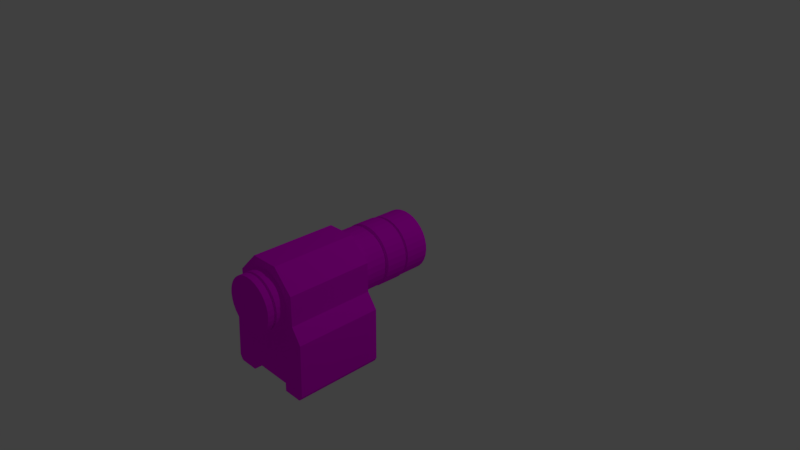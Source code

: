 # Source: laserPointer.blend  (saved by Blender 2.79.0; exported with 4.5.12 LTS)
import bpy
from mathutils import Matrix  # noqa: F401  (used for matrix-valued properties, if any)

bpy.ops.wm.read_factory_settings(use_empty=True)
scene = bpy.context.scene
scene.name = 'Scene'

# ---- collections
col_collection_1 = bpy.data.collections.new('Collection 1'); scene.collection.children.link(col_collection_1)

# ---- images (referenced by path relative to the original .blend; pixels are not part of the script)
import os
ASSET_DIR = os.environ.get("B2B_ASSET_DIR", "")  # directory of the original .blend (textures are referenced by path, not embedded)
HERE = os.path.dirname(os.path.abspath(__file__))  # packed textures are extracted next to this script under _unpacked/

def load_image(name, relpath, width, height, colorspace="sRGB"):
    """Load a texture the original file referenced (path relative to the .blend, or extracted next to this script)."""
    p = next((c for c in (os.path.join(HERE, relpath), os.path.join(ASSET_DIR, relpath)) if relpath and os.path.exists(c)), "")
    if p:
        img = bpy.data.images.load(p, check_existing=True)
        img.name = name
    else:  # same state as the original file: an image datablock whose file is absent (Cycles renders it pink)
        img = bpy.data.images.new(name, width, height)
        img.source = "FILE"
        img.filepath = "//" + (relpath or name)
    img.colorspace_settings.name = colorspace
    return img
img_laserpointertexture = load_image('laserPointerTexture', 'laserPointerTexture.png', 1024, 1024, 'sRGB')

# ---- materials (node trees are filled in below, after node groups)
mat_material_001 = bpy.data.materials.new('Material.001')
mat_material_001.alpha_threshold = 0.0
mat_material_001.roughness = 0.5

# ---- material node trees
mat_material_001.use_nodes = True; mat_material_001.node_tree.nodes.clear()
_N = mat_material_001.node_tree.nodes; _L = mat_material_001.node_tree.links
n0 = _N.new('ShaderNodeOutputMaterial'); n0.name = 'Material Output'; n0.location = (300, 300)
n1 = _N.new('ShaderNodeBsdfDiffuse'); n1.name = 'Diffuse BSDF'; n1.location = (10, 300)
n2 = _N.new('ShaderNodeTexImage'); n2.name = 'Image Texture'; n2.location = (-238, 326)
n2.width = 140
n2.image = img_laserpointertexture
_L.new(n1.outputs[0], n0.inputs[0])
_L.new(n2.outputs[0], n1.inputs[0])
n0.is_active_output = True

# ---- world
world_world = bpy.data.worlds.new('World'); scene.world = world_world
world_world.color = (0.05088, 0.05088, 0.05088)
world_world.use_sun_shadow = False
world_world.sun_shadow_jitter_overblur = 0.0
world_world.cycles.sampling_method = 'MANUAL'

# ---- cameras
cam_camera = bpy.data.cameras.new('Camera')
cam_camera.clip_end = 100.0
cam_camera.lens = 35.0
cam_camera.sensor_width = 32.0
cam_camera.sensor_height = 18.0
cam_camera.ortho_scale = 7.314
cam_camera.dof.focus_distance = 0.0

# ---- lights
light_lamp = bpy.data.lights.new('Lamp', 'POINT')
light_lamp.transmission_factor = 0.0
light_lamp.cutoff_distance = 30.0
light_lamp.energy = 100.0
light_lamp.shadow_buffer_clip_start = 1.001
light_lamp.shadow_soft_size = 0.1
light_lamp.shadow_maximum_resolution = 0.006
light_lamp.use_absolute_resolution = True

# ---- meshes
me_cylinder = bpy.data.meshes.new('Cylinder')
me_cylinder.from_pydata([(6.218e-08, 0.6929, 0.7589), (6.218e-08, 0.7171, 3.273), (0.1349, 0.6796, 0.7591), (0.1349, 0.7038, 3.273), (0.2646, 0.6403, 0.7598), (0.2646, 0.6644, 3.274), (0.3841, 0.5764, 0.7609), (0.3841, 0.6006, 3.275), (0.4889, 0.4905, 0.7624), (0.4889, 0.5146, 3.277), (0.5748, 0.3857, 0.7642), (0.5748, 0.4098, 3.278), (0.6387, 0.2662, 0.7663), (0.6387, 0.2903, 3.281), (0.6781, 0.1365, 0.7686), (0.6781, 0.1607, 3.283), (0.6914, 0.001661, 0.7709), (0.6914, 0.0258, 3.285), (0.6781, -0.1332, 0.7733), (0.6781, -0.1091, 3.288), (0.6387, -0.2629, 0.7756), (0.6387, -0.2387, 3.29), (0.5748, -0.3824, 0.7776), (0.5748, -0.3582, 3.292), (0.4889, -0.4871, 0.7795), (0.4889, -0.463, 3.294), (0.3841, -0.5731, 0.781), (0.3841, -0.549, 3.295), (0.2646, -0.637, 0.7821), (0.2646, -0.6128, 3.296), (0.1349, -0.6763, 0.7828), (0.1349, -0.6522, 3.297), (-1.631e-07, -0.6896, 0.783), (-1.631e-07, -0.6655, 3.297), (-0.1349, -0.6763, 0.7828), (-0.1349, -0.6522, 3.297), (-0.2646, -0.637, 0.7821), (-0.2646, -0.6128, 3.296), (-0.3841, -0.5731, 0.781), (-0.3841, -0.549, 3.295), (-0.4889, -0.4871, 0.7795), (-0.4889, -0.463, 3.294), (-0.5748, -0.3824, 0.7776), (-0.5748, -0.3582, 3.292), (-0.6387, -0.2629, 0.7756), (-0.6387, -0.2387, 3.29), (-0.6781, -0.1332, 0.7733), (-0.6781, -0.1091, 3.288), (-0.6914, 0.001661, 0.7709), (-0.6914, 0.0258, 3.285), (-0.6781, 0.1365, 0.7686), (-0.6781, 0.1607, 3.283), (-0.6387, 0.2662, 0.7663), (-0.6387, 0.2903, 3.281), (-0.5748, 0.3857, 0.7642), (-0.5748, 0.4098, 3.278), (-0.4889, 0.4905, 0.7624), (-0.4889, 0.5146, 3.277), (-0.3841, 0.5764, 0.7609), (-0.3841, 0.6006, 3.275), (-0.2646, 0.6403, 0.7598), (-0.2646, 0.6644, 3.274), (-0.1349, 0.6796, 0.7591), (-0.1349, 0.7038, 3.273), (5.404e-08, 0.7784, 0.7574), (0.1515, 0.7634, 0.7576), (0.2973, 0.7192, 0.7584), (0.4316, 0.6475, 0.7597), (0.5493, 0.5509, 0.7613), (0.6459, 0.4332, 0.7634), (0.7177, 0.2989, 0.7657), (0.7619, 0.1532, 0.7683), (0.7768, 0.001661, 0.7709), (0.7619, -0.1499, 0.7736), (0.7177, -0.2956, 0.7761), (0.6459, -0.4298, 0.7785), (0.5493, -0.5475, 0.7805), (0.4316, -0.6441, 0.7822), (0.2973, -0.7159, 0.7835), (0.1515, -0.7601, 0.7842), (-1.991e-07, -0.775, 0.7845), (-0.1515, -0.7601, 0.7842), (-0.2973, -0.7159, 0.7835), (-0.4316, -0.6441, 0.7822), (-0.5493, -0.5475, 0.7805), (-0.6459, -0.4298, 0.7785), (-0.7177, -0.2956, 0.7761), (-0.7619, -0.1499, 0.7736), (-0.7768, 0.001661, 0.7709), (-0.7619, 0.1532, 0.7683), (-0.7177, 0.2989, 0.7657), (-0.6459, 0.4332, 0.7634), (-0.5493, 0.5509, 0.7613), (-0.4316, 0.6475, 0.7597), (-0.2973, 0.7192, 0.7584), (-0.1515, 0.7634, 0.7576), (5.404e-08, 0.7784, 0.181), (0.1515, 0.7634, 0.1812), (0.2973, 0.7192, 0.182), (0.4316, 0.6475, 0.1833), (0.5493, 0.5509, 0.185), (0.6459, 0.4332, 0.187), (0.7177, 0.2989, 0.1894), (0.7619, 0.1532, 0.1919), (0.7768, 0.001661, 0.1946), (0.7619, -0.1499, 0.1972), (0.7177, -0.2956, 0.1997), (0.6459, -0.4298, 0.2021), (0.5493, -0.5475, 0.2041), (0.4316, -0.6441, 0.2058), (0.2973, -0.7159, 0.2071), (0.1515, -0.7601, 0.2079), (-1.991e-07, -0.775, 0.2081), (-0.1515, -0.7601, 0.2079), (-0.2973, -0.7159, 0.2071), (-0.4316, -0.6441, 0.2058), (-0.5493, -0.5475, 0.2041), (-0.6459, -0.4298, 0.2021), (-0.7177, -0.2956, 0.1997), (-0.7619, -0.1499, 0.1972), (-0.7768, 0.001661, 0.1946), (-0.7619, 0.1532, 0.1919), (-0.7177, 0.2989, 0.1894), (-0.6459, 0.4332, 0.187), (-0.5493, 0.5509, 0.185), (-0.4316, 0.6475, 0.1833), (-0.2973, 0.7192, 0.182), (-0.1515, 0.7634, 0.1812), (6.156e-08, 0.6984, 0.1824), (0.136, 0.685, 0.1826), (0.2667, 0.6454, 0.1833), (0.3872, 0.581, 0.1844), (0.4928, 0.4943, 0.1859), (0.5794, 0.3888, 0.1878), (0.6438, 0.2683, 0.1899), (0.6835, 0.1376, 0.1922), (0.6969, 0.001661, 0.1946), (0.6835, -0.1343, 0.1969), (0.6438, -0.265, 0.1992), (0.5794, -0.3854, 0.2013), (0.4928, -0.491, 0.2032), (0.3872, -0.5777, 0.2047), (0.2667, -0.6421, 0.2058), (0.136, -0.6817, 0.2065), (-1.655e-07, -0.6951, 0.2067), (-0.136, -0.6817, 0.2065), (-0.2667, -0.6421, 0.2058), (-0.3872, -0.5777, 0.2047), (-0.4928, -0.491, 0.2032), (-0.5794, -0.3854, 0.2013), (-0.6438, -0.265, 0.1992), (-0.6835, -0.1343, 0.1969), (-0.6969, 0.001661, 0.1946), (-0.6835, 0.1376, 0.1922), (-0.6438, 0.2683, 0.1899), (-0.5794, 0.3888, 0.1878), (-0.4928, 0.4943, 0.1859), (-0.3872, 0.581, 0.1844), (-0.2667, 0.6454, 0.1833), (-0.1359, 0.685, 0.1826), (6.156e-08, 0.6984, 0.08417), (0.136, 0.685, 0.08441), (0.2667, 0.6454, 0.0851), (0.3872, 0.581, 0.08622), (0.4928, 0.4943, 0.08774), (0.5794, 0.3888, 0.08958), (0.6438, 0.2683, 0.09168), (0.6835, 0.1376, 0.09397), (0.6969, 0.001661, 0.09634), (0.6835, -0.1343, 0.09871), (0.6438, -0.265, 0.101), (0.5794, -0.3854, 0.1031), (0.4928, -0.491, 0.1049), (0.3872, -0.5777, 0.1065), (0.2667, -0.6421, 0.1076), (0.136, -0.6817, 0.1083), (-1.655e-07, -0.6951, 0.1085), (-0.136, -0.6817, 0.1083), (-0.2667, -0.6421, 0.1076), (-0.3872, -0.5777, 0.1065), (-0.4928, -0.491, 0.1049), (-0.5794, -0.3854, 0.1031), (-0.6438, -0.265, 0.101), (-0.6835, -0.1343, 0.09871), (-0.6969, 0.001661, 0.09634), (-0.6835, 0.1376, 0.09397), (-0.6438, 0.2683, 0.09168), (-0.5794, 0.3888, 0.08958), (-0.4928, 0.4943, 0.08774), (-0.3872, 0.581, 0.08622), (-0.2667, 0.6454, 0.0851), (-0.1359, 0.685, 0.08441), (5.613e-08, 0.7909, 0.08256), (0.154, 0.7757, 0.08282), (0.3021, 0.7308, 0.08361), (0.4385, 0.6579, 0.08488), (0.5582, 0.5597, 0.08659), (0.6563, 0.4401, 0.08868), (0.7293, 0.3037, 0.09107), (0.7742, 0.1556, 0.09365), (0.7894, 0.001661, 0.09634), (0.7742, -0.1523, 0.09903), (0.7293, -0.3004, 0.1016), (0.6563, -0.4368, 0.104), (0.5582, -0.5564, 0.1061), (0.4385, -0.6546, 0.1078), (0.3021, -0.7275, 0.1091), (0.154, -0.7724, 0.1099), (-2.011e-07, -0.7876, 0.1101), (-0.154, -0.7724, 0.1099), (-0.3021, -0.7275, 0.1091), (-0.4385, -0.6546, 0.1078), (-0.5582, -0.5564, 0.1061), (-0.6563, -0.4368, 0.104), (-0.7293, -0.3004, 0.1016), (-0.7742, -0.1523, 0.09903), (-0.7894, 0.001661, 0.09634), (-0.7742, 0.1556, 0.09365), (-0.7293, 0.3037, 0.09107), (-0.6563, 0.4401, 0.08868), (-0.5582, 0.5597, 0.08659), (-0.4385, 0.6579, 0.08488), (-0.3021, 0.7308, 0.08361), (-0.154, 0.7757, 0.08282), (5.62e-08, 0.7841, -0.4855), (0.154, 0.769, -0.4852), (0.3021, 0.7241, -0.4845), (0.4385, 0.6511, -0.4832), (0.5582, 0.553, -0.4815), (0.6563, 0.4334, -0.4794), (0.7293, 0.2969, -0.477), (0.7742, 0.1489, -0.4744), (0.7894, -0.005105, -0.4717), (0.7742, -0.1591, -0.469), (0.7293, -0.3071, -0.4665), (0.6563, -0.4436, -0.4641), (0.5582, -0.5632, -0.462), (0.4385, -0.6613, -0.4603), (0.3021, -0.7343, -0.459), (0.154, -0.7792, -0.4582), (-2.01e-07, -0.7943, -0.4579), (-0.154, -0.7792, -0.4582), (-0.3021, -0.7343, -0.459), (-0.4385, -0.6613, -0.4603), (-0.5582, -0.5632, -0.462), (-0.6563, -0.4436, -0.4641), (-0.7293, -0.3071, -0.4665), (-0.7742, -0.1591, -0.469), (-0.7894, -0.005105, -0.4717), (-0.7742, 0.1489, -0.4744), (-0.7293, 0.2969, -0.477), (-0.6563, 0.4334, -0.4794), (-0.5582, 0.553, -0.4815), (-0.4385, 0.6511, -0.4832), (-0.3021, 0.7241, -0.4845), (-0.154, 0.769, -0.4852), (6.171e-08, 0.676, -0.4836), (0.1329, 0.6629, -0.4834), (0.2607, 0.6241, -0.4827), (0.3784, 0.5612, -0.4816), (0.4817, 0.4765, -0.4801), (0.5664, 0.3733, -0.4783), (0.6293, 0.2555, -0.4763), (0.6681, 0.1278, -0.4741), (0.6812, -0.005105, -0.4717), (0.6681, -0.138, -0.4694), (0.6293, -0.2657, -0.4672), (0.5664, -0.3835, -0.4651), (0.4817, -0.4867, -0.4633), (0.3784, -0.5714, -0.4618), (0.2607, -0.6343, -0.4607), (0.1329, -0.6731, -0.4601), (-1.602e-07, -0.6862, -0.4598), (-0.1329, -0.6731, -0.4601), (-0.2607, -0.6343, -0.4607), (-0.3784, -0.5714, -0.4618), (-0.4817, -0.4867, -0.4633), (-0.5664, -0.3835, -0.4651), (-0.6293, -0.2657, -0.4672), (-0.6681, -0.138, -0.4694), (-0.6812, -0.005105, -0.4717), (-0.6681, 0.1278, -0.4741), (-0.6293, 0.2555, -0.4763), (-0.5664, 0.3733, -0.4783), (-0.4817, 0.4765, -0.4801), (-0.3784, 0.5612, -0.4816), (-0.2607, 0.6241, -0.4827), (-0.1329, 0.6629, -0.4834), (6.171e-08, 0.676, -0.5662), (0.1329, 0.6629, -0.566), (0.2607, 0.6241, -0.5653), (0.3784, 0.5612, -0.5642), (0.4817, 0.4765, -0.5627), (0.5664, 0.3733, -0.5609), (0.6293, 0.2555, -0.5588), (0.6681, 0.1278, -0.5566), (0.6812, -0.005105, -0.5543), (0.6681, -0.138, -0.552), (0.6293, -0.2657, -0.5497), (0.5664, -0.3835, -0.5477), (0.4817, -0.4867, -0.5459), (0.3784, -0.5714, -0.5444), (0.2607, -0.6343, -0.5433), (0.1329, -0.6731, -0.5426), (-1.602e-07, -0.6862, -0.5424), (-0.1329, -0.6731, -0.5426), (-0.2607, -0.6343, -0.5433), (-0.3784, -0.5714, -0.5444), (-0.4817, -0.4867, -0.5459), (-0.5664, -0.3835, -0.5477), (-0.6293, -0.2657, -0.5497), (-0.6681, -0.138, -0.552), (-0.6812, -0.005105, -0.5543), (-0.6681, 0.1278, -0.5566), (-0.6293, 0.2555, -0.5588), (-0.5664, 0.3733, -0.5609), (-0.4817, 0.4765, -0.5627), (-0.3784, 0.5612, -0.5642), (-0.2607, 0.6241, -0.5653), (-0.1329, 0.6629, -0.566), (5.852e-08, 0.7683, -0.5678), (0.1509, 0.7534, -0.5675), (0.296, 0.7094, -0.5668), (0.4297, 0.638, -0.5655), (0.547, 0.5418, -0.5638), (0.6432, 0.4246, -0.5618), (0.7146, 0.2909, -0.5595), (0.7587, 0.1458, -0.5569), (0.7735, -0.005105, -0.5543), (0.7587, -0.156, -0.5517), (0.7146, -0.3011, -0.5491), (0.6432, -0.4348, -0.5468), (0.547, -0.552, -0.5447), (0.4297, -0.6482, -0.5431), (0.296, -0.7196, -0.5418), (0.1509, -0.7636, -0.541), (-1.935e-07, -0.7785, -0.5408), (-0.1509, -0.7636, -0.541), (-0.296, -0.7196, -0.5418), (-0.4297, -0.6482, -0.5431), (-0.547, -0.552, -0.5447), (-0.6432, -0.4348, -0.5468), (-0.7146, -0.3011, -0.5491), (-0.7587, -0.156, -0.5517), (-0.7735, -0.005105, -0.5543), (-0.7587, 0.1458, -0.5569), (-0.7146, 0.2909, -0.5595), (-0.6432, 0.4246, -0.5618), (-0.547, 0.5418, -0.5638), (-0.4297, 0.638, -0.5655), (-0.296, 0.7094, -0.5668), (-0.1509, 0.7534, -0.5675), (5.852e-08, 0.7683, -1.195), (0.1509, 0.7534, -1.195), (0.296, 0.7094, -1.194), (0.4297, 0.638, -1.192), (0.547, 0.5418, -1.191), (0.6432, 0.4246, -1.189), (0.7146, 0.2909, -1.186), (0.7587, 0.1458, -1.184), (0.7735, -0.005105, -1.181), (0.7587, -0.156, -1.179), (0.7146, -0.3011, -1.176), (0.6432, -0.4348, -1.174), (0.547, -0.552, -1.172), (0.4297, -0.6482, -1.17), (0.296, -0.7196, -1.169), (0.1509, -0.7636, -1.168), (-1.935e-07, -0.7785, -1.168), (-0.1509, -0.7636, -1.168), (-0.296, -0.7196, -1.169), (-0.4297, -0.6482, -1.17), (-0.547, -0.552, -1.172), (-0.6432, -0.4348, -1.174), (-0.7146, -0.3011, -1.176), (-0.7587, -0.156, -1.179), (-0.7735, -0.005105, -1.181), (-0.7587, 0.1458, -1.184), (-0.7146, 0.2909, -1.186), (-0.6432, 0.4246, -1.189), (-0.547, 0.5418, -1.191), (-0.4297, 0.638, -1.192), (-0.296, 0.7094, -1.194), (-0.1509, 0.7534, -1.195), (1.135e-07, 0.1524, -1.184), (0.03073, 0.1494, -1.184), (0.06028, 0.1404, -1.184), (0.08751, 0.1258, -1.184), (0.1114, 0.1063, -1.183), (0.131, 0.08239, -1.183), (0.1455, 0.05516, -1.182), (0.1545, 0.02562, -1.182), (0.1575, -0.005105, -1.181), (0.1545, -0.03583, -1.181), (0.1455, -0.06537, -1.18), (0.131, -0.0926, -1.18), (0.1114, -0.1165, -1.179), (0.08751, -0.136, -1.179), (0.06028, -0.1506, -1.179), (0.03073, -0.1596, -1.179), (6.22e-08, -0.1626, -1.179), (-0.03073, -0.1596, -1.179), (-0.06028, -0.1506, -1.179), (-0.08751, -0.136, -1.179), (-0.1114, -0.1165, -1.179), (-0.131, -0.0926, -1.18), (-0.1455, -0.06537, -1.18), (-0.1545, -0.03583, -1.181), (-0.1575, -0.005105, -1.181), (-0.1545, 0.02562, -1.182), (-0.1455, 0.05516, -1.182), (-0.131, 0.08239, -1.183), (-0.1114, 0.1063, -1.183), (-0.08751, 0.1258, -1.184), (-0.06027, 0.1404, -1.184), (-0.03073, 0.1494, -1.184), (1.135e-07, 0.1524, -0.997), (0.03073, 0.1494, -0.9969), (0.06028, 0.1404, -0.9968), (0.08751, 0.1258, -0.9965), (0.1114, 0.1063, -0.9962), (0.131, 0.08239, -0.9958), (0.1455, 0.05516, -0.9953), (0.1545, 0.02562, -0.9948), (0.1575, -0.005105, -0.9942), (0.1545, -0.03583, -0.9937), (0.1455, -0.06537, -0.9932), (0.131, -0.0926, -0.9927), (0.1114, -0.1165, -0.9923), (0.08751, -0.136, -0.9919), (0.06028, -0.1506, -0.9917), (0.03073, -0.1596, -0.9915), (6.22e-08, -0.1626, -0.9915), (-0.03073, -0.1596, -0.9915), (-0.06028, -0.1506, -0.9917), (-0.08751, -0.136, -0.9919), (-0.1114, -0.1165, -0.9923), (-0.131, -0.0926, -0.9927), (-0.1455, -0.06537, -0.9932), (-0.1545, -0.03583, -0.9937), (-0.1575, -0.005105, -0.9942), (-0.1545, 0.02562, -0.9948), (-0.1455, 0.05516, -0.9953), (-0.131, 0.08239, -0.9958), (-0.1114, 0.1063, -0.9962), (-0.08751, 0.1258, -0.9965), (-0.06027, 0.1404, -0.9968), (-0.03073, 0.1494, -0.9969), (-1.177, -2.055, 0.8869), (-1.123, -2.152, 0.889), (-0.5932, -2.187, 0.8898), (-1.07, -2.188, 0.8898), (-1.156, -0.7191, 0.8578), (-0.8801, -0.3574, 0.8501), (0.8864, 0.4242, 0.8431), (0.8989, -0.3267, 0.8457), (0.6054, -1.943, 0.8845), (-0.8926, 0.3935, 0.8475), (-0.3803, 0.9334, 0.8443), (0.3566, 0.9461, 0.8425), (1.194, -2.022, 0.8862), (1.139, -2.119, 0.8883), (0.609, -2.154, 0.8891), (1.087, -2.155, 0.8891), (1.173, -0.6861, 0.8571), (-0.5932, -1.943, 0.8845), (-1.177, -2.055, 3.127), (-1.123, -2.151, 3.131), (-0.5932, -2.187, 3.132), (-1.07, -2.188, 3.132), (-1.156, -0.7194, 3.075), (-0.8801, -0.3579, 3.061), (0.8864, 0.4235, 3.041), (0.8989, -0.3273, 3.056), (0.6054, -1.942, 3.123), (-0.8926, 0.3928, 3.046), (-0.3803, 0.9326, 3.033), (0.3566, 0.9453, 3.031), (1.194, -2.022, 3.126), (1.139, -2.118, 3.13), (0.609, -2.154, 3.131), (1.087, -2.155, 3.131), (1.173, -0.6864, 3.074), (-0.5932, -1.942, 3.123), (7.045e-08, 0.6303, 3.275), (0.118, 0.6187, 3.275), (0.2314, 0.5843, 3.275), (0.3359, 0.5285, 3.276), (0.4275, 0.4533, 3.278), (0.5027, 0.3617, 3.279), (0.5586, 0.2571, 3.281), (0.593, 0.1437, 3.283), (0.6046, 0.0258, 3.285), (0.593, -0.09214, 3.287), (0.5586, -0.2055, 3.289), (0.5027, -0.3101, 3.291), (0.4275, -0.4017, 3.293), (0.3359, -0.4768, 3.294), (0.2314, -0.5327, 3.295), (0.118, -0.5671, 3.296), (-1.266e-07, -0.5787, 3.296), (-0.118, -0.5671, 3.296), (-0.2314, -0.5327, 3.295), (-0.3359, -0.4768, 3.294), (-0.4275, -0.4017, 3.293), (-0.5027, -0.3101, 3.291), (-0.5586, -0.2055, 3.289), (-0.593, -0.09214, 3.287), (-0.6046, 0.0258, 3.285), (-0.593, 0.1437, 3.283), (-0.5586, 0.2571, 3.281), (-0.5027, 0.3617, 3.279), (-0.4275, 0.4533, 3.278), (-0.3359, 0.5285, 3.276), (-0.2314, 0.5843, 3.275), (-0.118, 0.6187, 3.275), (7.045e-08, 0.6303, 3.333), (0.118, 0.6187, 3.334), (0.2314, 0.5843, 3.334), (0.3359, 0.5285, 3.335), (0.4275, 0.4533, 3.336), (0.5027, 0.3617, 3.338), (0.5586, 0.2571, 3.34), (0.593, 0.1437, 3.342), (0.6046, 0.0258, 3.344), (0.593, -0.09214, 3.346), (0.5586, -0.2055, 3.348), (0.5027, -0.3101, 3.35), (0.4275, -0.4017, 3.351), (0.3359, -0.4768, 3.353), (0.2314, -0.5327, 3.354), (0.118, -0.5671, 3.354), (-1.266e-07, -0.5787, 3.354), (-0.118, -0.5671, 3.354), (-0.2314, -0.5327, 3.354), (-0.3359, -0.4768, 3.353), (-0.4275, -0.4017, 3.351), (-0.5027, -0.3101, 3.35), (-0.5586, -0.2055, 3.348), (-0.593, -0.09214, 3.346), (-0.6046, 0.0258, 3.344), (-0.593, 0.1437, 3.342), (-0.5586, 0.2571, 3.34), (-0.5027, 0.3617, 3.338), (-0.4275, 0.4533, 3.336), (-0.3359, 0.5285, 3.335), (-0.2314, 0.5843, 3.334), (-0.118, 0.6187, 3.334), (6.241e-08, 0.7136, 3.332), (0.1342, 0.7004, 3.332), (0.2633, 0.6613, 3.333), (0.3822, 0.5977, 3.334), (0.4864, 0.5122, 3.335), (0.572, 0.4079, 3.337), (0.6356, 0.289, 3.339), (0.6747, 0.16, 3.342), (0.6879, 0.0258, 3.344), (0.6747, -0.1084, 3.346), (0.6356, -0.2374, 3.349), (0.572, -0.3563, 3.351), (0.4864, -0.4606, 3.352), (0.3822, -0.5461, 3.354), (0.2633, -0.6097, 3.355), (0.1342, -0.6488, 3.356), (-1.617e-07, -0.662, 3.356), (-0.1342, -0.6488, 3.356), (-0.2633, -0.6097, 3.355), (-0.3822, -0.5461, 3.354), (-0.4864, -0.4606, 3.352), (-0.572, -0.3563, 3.351), (-0.6356, -0.2374, 3.349), (-0.6747, -0.1084, 3.346), (-0.6879, 0.0258, 3.344), (-0.6747, 0.16, 3.342), (-0.6356, 0.289, 3.339), (-0.572, 0.4079, 3.337), (-0.4864, 0.5122, 3.335), (-0.3822, 0.5977, 3.334), (-0.2633, 0.6613, 3.333), (-0.1342, 0.7004, 3.332), (6.241e-08, 0.7136, 3.497), (0.1342, 0.7004, 3.497), (0.2633, 0.6613, 3.498), (0.3822, 0.5977, 3.499), (0.4864, 0.5122, 3.5), (0.572, 0.4079, 3.502), (0.6356, 0.289, 3.504), (0.6747, 0.16, 3.506), (0.6879, 0.0258, 3.509), (0.6747, -0.1084, 3.511), (0.6356, -0.2374, 3.513), (0.572, -0.3563, 3.515), (0.4864, -0.4606, 3.517), (0.3822, -0.5461, 3.519), (0.2633, -0.6097, 3.52), (0.1342, -0.6488, 3.52), (-1.617e-07, -0.662, 3.521), (-0.1342, -0.6488, 3.52), (-0.2633, -0.6097, 3.52), (-0.3822, -0.5461, 3.519), (-0.4864, -0.4606, 3.517), (-0.572, -0.3563, 3.515), (-0.6356, -0.2374, 3.513), (-0.6747, -0.1084, 3.511), (-0.6879, 0.0258, 3.509), (-0.6747, 0.16, 3.506), (-0.6356, 0.289, 3.504), (-0.572, 0.4079, 3.502), (-0.4864, 0.5122, 3.5), (-0.3822, 0.5977, 3.499), (-0.2633, 0.6613, 3.498), (-0.1342, 0.7004, 3.497), (6.218e-08, 0.6929, 0.8415), (0.1349, 0.6796, 0.8417), (0.2646, 0.6403, 0.8424), (0.3841, 0.5764, 0.8435), (0.4889, 0.4905, 0.845), (0.5748, 0.3857, 0.8468), (0.6387, 0.2662, 0.8489), (0.6781, 0.1365, 0.8512), (0.6914, 0.001661, 0.8535), (0.6781, -0.1332, 0.8559), (0.6387, -0.2629, 0.8581), (0.5748, -0.3824, 0.8602), (0.4889, -0.4871, 0.8621), (0.3841, -0.5731, 0.8636), (0.2646, -0.637, 0.8647), (0.1349, -0.6763, 0.8654), (-1.631e-07, -0.6896, 0.8656), (-0.1349, -0.6763, 0.8654), (-0.2646, -0.637, 0.8647), (-0.3841, -0.5731, 0.8636), (-0.4889, -0.4871, 0.8621), (-0.5748, -0.3824, 0.8602), (-0.6387, -0.2629, 0.8581), (-0.6781, -0.1332, 0.8559), (-0.6914, 0.001661, 0.8535), (-0.6781, 0.1365, 0.8512), (-0.6387, 0.2662, 0.8489), (-0.5748, 0.3857, 0.8468), (-0.4889, 0.4905, 0.845), (-0.3841, 0.5764, 0.8435), (-0.2646, 0.6403, 0.8424), (-0.1349, 0.6796, 0.8417), (6.218e-08, 0.7171, 3.054), (0.1349, 0.7038, 3.054), (0.2646, 0.6644, 3.055), (0.3841, 0.6006, 3.056), (0.4889, 0.5146, 3.058), (0.5748, 0.4098, 3.059), (0.6387, 0.2903, 3.061), (0.6781, 0.1607, 3.064), (0.6914, 0.0258, 3.066), (0.6781, -0.1091, 3.068), (0.6387, -0.2387, 3.071), (0.5748, -0.3582, 3.073), (0.4889, -0.463, 3.075), (0.3841, -0.549, 3.076), (0.2646, -0.6128, 3.077), (0.1349, -0.6522, 3.078), (-1.631e-07, -0.6655, 3.078), (-0.1349, -0.6522, 3.078), (-0.2646, -0.6128, 3.077), (-0.3841, -0.549, 3.076), (-0.4889, -0.463, 3.075), (-0.5748, -0.3582, 3.073), (-0.6387, -0.2387, 3.071), (-0.6781, -0.1091, 3.068), (-0.6914, 0.0258, 3.066), (-0.6781, 0.1607, 3.064), (-0.6387, 0.2903, 3.061), (-0.5748, 0.4098, 3.059), (-0.4889, 0.5146, 3.058), (-0.3841, 0.6006, 3.056), (-0.2646, 0.6644, 3.055), (-0.1349, 0.7038, 3.054)], [], [(0, 1, 3, 2), (2, 3, 5, 4), (4, 5, 7, 6), (6, 7, 9, 8), (8, 9, 11, 10), (10, 11, 13, 12), (12, 13, 15, 14), (14, 15, 17, 16), (16, 17, 19, 18), (18, 19, 21, 20), (20, 21, 23, 22), (22, 23, 25, 24), (24, 25, 27, 26), (26, 27, 29, 28), (28, 29, 31, 30), (30, 31, 33, 32), (32, 33, 35, 34), (34, 35, 37, 36), (36, 37, 39, 38), (38, 39, 41, 40), (40, 41, 43, 42), (42, 43, 45, 44), (44, 45, 47, 46), (46, 47, 49, 48), (48, 49, 51, 50), (50, 51, 53, 52), (52, 53, 55, 54), (54, 55, 57, 56), (56, 57, 59, 58), (58, 59, 61, 60), (53, 51, 509, 510), (60, 61, 63, 62), (62, 63, 1, 0), (6, 8, 68, 67), (72, 73, 105, 104), (24, 26, 77, 76), (42, 44, 86, 85), (60, 62, 95, 94), (16, 18, 73, 72), (34, 36, 82, 81), (52, 54, 91, 90), (8, 10, 69, 68), (26, 28, 78, 77), (44, 46, 87, 86), (0, 2, 65, 64), (62, 0, 64, 95), (18, 20, 74, 73), (36, 38, 83, 82), (54, 56, 92, 91), (10, 12, 70, 69), (28, 30, 79, 78), (46, 48, 88, 87), (2, 4, 66, 65), (20, 22, 75, 74), (38, 40, 84, 83), (56, 58, 93, 92), (12, 14, 71, 70), (30, 32, 80, 79), (48, 50, 89, 88), (4, 6, 67, 66), (22, 24, 76, 75), (40, 42, 85, 84), (58, 60, 94, 93), (14, 16, 72, 71), (32, 34, 81, 80), (50, 52, 90, 89), (107, 108, 140, 139), (86, 87, 119, 118), (73, 74, 106, 105), (87, 88, 120, 119), (74, 75, 107, 106), (88, 89, 121, 120), (75, 76, 108, 107), (89, 90, 122, 121), (76, 77, 109, 108), (90, 91, 123, 122), (77, 78, 110, 109), (64, 65, 97, 96), (91, 92, 124, 123), (78, 79, 111, 110), (65, 66, 98, 97), (92, 93, 125, 124), (79, 80, 112, 111), (66, 67, 99, 98), (93, 94, 126, 125), (80, 81, 113, 112), (67, 68, 100, 99), (94, 95, 127, 126), (81, 82, 114, 113), (68, 69, 101, 100), (95, 64, 96, 127), (82, 83, 115, 114), (69, 70, 102, 101), (83, 84, 116, 115), (70, 71, 103, 102), (84, 85, 117, 116), (71, 72, 104, 103), (85, 86, 118, 117), (142, 143, 175, 174), (121, 122, 154, 153), (108, 109, 141, 140), (122, 123, 155, 154), (109, 110, 142, 141), (96, 97, 129, 128), (123, 124, 156, 155), (110, 111, 143, 142), (97, 98, 130, 129), (124, 125, 157, 156), (111, 112, 144, 143), (98, 99, 131, 130), (125, 126, 158, 157), (112, 113, 145, 144), (99, 100, 132, 131), (126, 127, 159, 158), (113, 114, 146, 145), (100, 101, 133, 132), (127, 96, 128, 159), (114, 115, 147, 146), (101, 102, 134, 133), (115, 116, 148, 147), (102, 103, 135, 134), (116, 117, 149, 148), (103, 104, 136, 135), (117, 118, 150, 149), (104, 105, 137, 136), (118, 119, 151, 150), (105, 106, 138, 137), (119, 120, 152, 151), (106, 107, 139, 138), (120, 121, 153, 152), (177, 178, 210, 209), (129, 130, 162, 161), (156, 157, 189, 188), (143, 144, 176, 175), (130, 131, 163, 162), (157, 158, 190, 189), (144, 145, 177, 176), (131, 132, 164, 163), (158, 159, 191, 190), (145, 146, 178, 177), (132, 133, 165, 164), (159, 128, 160, 191), (146, 147, 179, 178), (133, 134, 166, 165), (147, 148, 180, 179), (134, 135, 167, 166), (148, 149, 181, 180), (135, 136, 168, 167), (149, 150, 182, 181), (136, 137, 169, 168), (150, 151, 183, 182), (137, 138, 170, 169), (151, 152, 184, 183), (138, 139, 171, 170), (152, 153, 185, 184), (139, 140, 172, 171), (153, 154, 186, 185), (140, 141, 173, 172), (154, 155, 187, 186), (141, 142, 174, 173), (128, 129, 161, 160), (155, 156, 188, 187), (212, 213, 245, 244), (164, 165, 197, 196), (191, 160, 192, 223), (178, 179, 211, 210), (165, 166, 198, 197), (179, 180, 212, 211), (166, 167, 199, 198), (180, 181, 213, 212), (167, 168, 200, 199), (181, 182, 214, 213), (168, 169, 201, 200), (182, 183, 215, 214), (169, 170, 202, 201), (183, 184, 216, 215), (170, 171, 203, 202), (184, 185, 217, 216), (171, 172, 204, 203), (185, 186, 218, 217), (172, 173, 205, 204), (186, 187, 219, 218), (173, 174, 206, 205), (160, 161, 193, 192), (187, 188, 220, 219), (174, 175, 207, 206), (161, 162, 194, 193), (188, 189, 221, 220), (175, 176, 208, 207), (162, 163, 195, 194), (189, 190, 222, 221), (176, 177, 209, 208), (163, 164, 196, 195), (190, 191, 223, 222), (247, 248, 280, 279), (199, 200, 232, 231), (213, 214, 246, 245), (200, 201, 233, 232), (214, 215, 247, 246), (201, 202, 234, 233), (215, 216, 248, 247), (202, 203, 235, 234), (216, 217, 249, 248), (203, 204, 236, 235), (217, 218, 250, 249), (204, 205, 237, 236), (218, 219, 251, 250), (205, 206, 238, 237), (192, 193, 225, 224), (219, 220, 252, 251), (206, 207, 239, 238), (193, 194, 226, 225), (220, 221, 253, 252), (207, 208, 240, 239), (194, 195, 227, 226), (221, 222, 254, 253), (208, 209, 241, 240), (195, 196, 228, 227), (222, 223, 255, 254), (209, 210, 242, 241), (196, 197, 229, 228), (223, 192, 224, 255), (210, 211, 243, 242), (197, 198, 230, 229), (211, 212, 244, 243), (198, 199, 231, 230), (282, 283, 315, 314), (234, 235, 267, 266), (248, 249, 281, 280), (235, 236, 268, 267), (249, 250, 282, 281), (236, 237, 269, 268), (250, 251, 283, 282), (237, 238, 270, 269), (224, 225, 257, 256), (251, 252, 284, 283), (238, 239, 271, 270), (225, 226, 258, 257), (252, 253, 285, 284), (239, 240, 272, 271), (226, 227, 259, 258), (253, 254, 286, 285), (240, 241, 273, 272), (227, 228, 260, 259), (254, 255, 287, 286), (241, 242, 274, 273), (228, 229, 261, 260), (255, 224, 256, 287), (242, 243, 275, 274), (229, 230, 262, 261), (243, 244, 276, 275), (230, 231, 263, 262), (244, 245, 277, 276), (231, 232, 264, 263), (245, 246, 278, 277), (232, 233, 265, 264), (246, 247, 279, 278), (233, 234, 266, 265), (290, 291, 323, 322), (269, 270, 302, 301), (256, 257, 289, 288), (283, 284, 316, 315), (270, 271, 303, 302), (257, 258, 290, 289), (284, 285, 317, 316), (271, 272, 304, 303), (258, 259, 291, 290), (285, 286, 318, 317), (272, 273, 305, 304), (259, 260, 292, 291), (286, 287, 319, 318), (273, 274, 306, 305), (260, 261, 293, 292), (287, 256, 288, 319), (274, 275, 307, 306), (261, 262, 294, 293), (275, 276, 308, 307), (262, 263, 295, 294), (276, 277, 309, 308), (263, 264, 296, 295), (277, 278, 310, 309), (264, 265, 297, 296), (278, 279, 311, 310), (265, 266, 298, 297), (279, 280, 312, 311), (266, 267, 299, 298), (280, 281, 313, 312), (267, 268, 300, 299), (281, 282, 314, 313), (268, 269, 301, 300), (325, 326, 358, 357), (317, 318, 350, 349), (304, 305, 337, 336), (291, 292, 324, 323), (318, 319, 351, 350), (305, 306, 338, 337), (292, 293, 325, 324), (319, 288, 320, 351), (306, 307, 339, 338), (293, 294, 326, 325), (307, 308, 340, 339), (294, 295, 327, 326), (308, 309, 341, 340), (295, 296, 328, 327), (309, 310, 342, 341), (296, 297, 329, 328), (310, 311, 343, 342), (297, 298, 330, 329), (311, 312, 344, 343), (298, 299, 331, 330), (312, 313, 345, 344), (299, 300, 332, 331), (313, 314, 346, 345), (300, 301, 333, 332), (314, 315, 347, 346), (301, 302, 334, 333), (288, 289, 321, 320), (315, 316, 348, 347), (302, 303, 335, 334), (289, 290, 322, 321), (316, 317, 349, 348), (303, 304, 336, 335), (360, 361, 393, 392), (339, 340, 372, 371), (326, 327, 359, 358), (340, 341, 373, 372), (327, 328, 360, 359), (341, 342, 374, 373), (328, 329, 361, 360), (342, 343, 375, 374), (329, 330, 362, 361), (343, 344, 376, 375), (330, 331, 363, 362), (344, 345, 377, 376), (331, 332, 364, 363), (345, 346, 378, 377), (332, 333, 365, 364), (346, 347, 379, 378), (333, 334, 366, 365), (320, 321, 353, 352), (347, 348, 380, 379), (334, 335, 367, 366), (321, 322, 354, 353), (348, 349, 381, 380), (335, 336, 368, 367), (322, 323, 355, 354), (349, 350, 382, 381), (336, 337, 369, 368), (323, 324, 356, 355), (350, 351, 383, 382), (337, 338, 370, 369), (324, 325, 357, 356), (351, 320, 352, 383), (338, 339, 371, 370), (395, 396, 428, 427), (374, 375, 407, 406), (361, 362, 394, 393), (375, 376, 408, 407), (362, 363, 395, 394), (376, 377, 409, 408), (363, 364, 396, 395), (377, 378, 410, 409), (364, 365, 397, 396), (378, 379, 411, 410), (365, 366, 398, 397), (352, 353, 385, 384), (379, 380, 412, 411), (366, 367, 399, 398), (353, 354, 386, 385), (380, 381, 413, 412), (367, 368, 400, 399), (354, 355, 387, 386), (381, 382, 414, 413), (368, 369, 401, 400), (355, 356, 388, 387), (382, 383, 415, 414), (369, 370, 402, 401), (356, 357, 389, 388), (383, 352, 384, 415), (370, 371, 403, 402), (357, 358, 390, 389), (371, 372, 404, 403), (358, 359, 391, 390), (372, 373, 405, 404), (359, 360, 392, 391), (373, 374, 406, 405), (416, 417, 418, 419, 420, 421, 422, 423, 424, 425, 426, 427, 428, 429, 430, 431, 432, 433, 434, 435, 436, 437, 438, 439, 440, 441, 442, 443, 444, 445, 446, 447), (409, 410, 442, 441), (396, 397, 429, 428), (410, 411, 443, 442), (397, 398, 430, 429), (384, 385, 417, 416), (411, 412, 444, 443), (398, 399, 431, 430), (385, 386, 418, 417), (412, 413, 445, 444), (399, 400, 432, 431), (386, 387, 419, 418), (413, 414, 446, 445), (400, 401, 433, 432), (387, 388, 420, 419), (414, 415, 447, 446), (401, 402, 434, 433), (388, 389, 421, 420), (415, 384, 416, 447), (402, 403, 435, 434), (389, 390, 422, 421), (403, 404, 436, 435), (390, 391, 423, 422), (404, 405, 437, 436), (391, 392, 424, 423), (405, 406, 438, 437), (392, 393, 425, 424), (406, 407, 439, 438), (393, 394, 426, 425), (407, 408, 440, 439), (394, 395, 427, 426), (408, 409, 441, 440), (460, 461, 479, 478), (453, 452, 470, 471), (461, 463, 481, 479), (455, 454, 472, 473), (463, 462, 480, 481), (455, 464, 482, 473), (450, 465, 483, 468), (458, 457, 475, 476), (452, 448, 466, 470), (457, 453, 471, 475), (459, 458, 476, 477), (448, 449, 467, 466), (465, 456, 474, 483), (454, 459, 477, 472), (449, 451, 469, 467), (456, 462, 480, 474), (464, 460, 478, 482), (451, 450, 468, 469), (515, 514, 546, 547), (9, 7, 487, 488), (27, 25, 496, 497), (45, 43, 505, 506), (63, 61, 514, 515), (19, 17, 492, 493), (37, 35, 501, 502), (55, 53, 510, 511), (11, 9, 488, 489), (29, 27, 497, 498), (3, 1, 484, 485), (47, 45, 506, 507), (1, 63, 515, 484), (21, 19, 493, 494), (39, 37, 502, 503), (57, 55, 511, 512), (13, 11, 489, 490), (31, 29, 498, 499), (49, 47, 507, 508), (5, 3, 485, 486), (23, 21, 494, 495), (41, 39, 503, 504), (59, 57, 512, 513), (15, 13, 490, 491), (33, 31, 499, 500), (51, 49, 508, 509), (7, 5, 486, 487), (25, 23, 495, 496), (43, 41, 504, 505), (61, 59, 513, 514), (17, 15, 491, 492), (35, 33, 500, 501), (537, 536, 568, 569), (502, 501, 533, 534), (489, 488, 520, 521), (484, 515, 547, 516), (503, 502, 534, 535), (490, 489, 521, 522), (504, 503, 535, 536), (491, 490, 522, 523), (505, 504, 536, 537), (492, 491, 523, 524), (506, 505, 537, 538), (493, 492, 524, 525), (507, 506, 538, 539), (494, 493, 525, 526), (508, 507, 539, 540), (495, 494, 526, 527), (509, 508, 540, 541), (496, 495, 527, 528), (510, 509, 541, 542), (497, 496, 528, 529), (511, 510, 542, 543), (498, 497, 529, 530), (485, 484, 516, 517), (512, 511, 543, 544), (499, 498, 530, 531), (486, 485, 517, 518), (513, 512, 544, 545), (500, 499, 531, 532), (487, 486, 518, 519), (514, 513, 545, 546), (501, 500, 532, 533), (488, 487, 519, 520), (572, 571, 603, 604), (524, 523, 555, 556), (538, 537, 569, 570), (525, 524, 556, 557), (539, 538, 570, 571), (526, 525, 557, 558), (540, 539, 571, 572), (527, 526, 558, 559), (541, 540, 572, 573), (528, 527, 559, 560), (542, 541, 573, 574), (529, 528, 560, 561), (543, 542, 574, 575), (530, 529, 561, 562), (517, 516, 548, 549), (544, 543, 575, 576), (531, 530, 562, 563), (518, 517, 549, 550), (545, 544, 576, 577), (532, 531, 563, 564), (519, 518, 550, 551), (546, 545, 577, 578), (533, 532, 564, 565), (520, 519, 551, 552), (547, 546, 578, 579), (534, 533, 565, 566), (521, 520, 552, 553), (516, 547, 579, 548), (535, 534, 566, 567), (522, 521, 553, 554), (536, 535, 567, 568), (523, 522, 554, 555), (581, 580, 611, 610, 609, 608, 607, 606, 605, 604, 603, 602, 601, 600, 599, 598, 597, 596, 595, 594, 593, 592, 591, 590, 589, 588, 587, 586, 585, 584, 583, 582), (559, 558, 590, 591), (573, 572, 604, 605), (560, 559, 591, 592), (574, 573, 605, 606), (561, 560, 592, 593), (575, 574, 606, 607), (562, 561, 593, 594), (549, 548, 580, 581), (576, 575, 607, 608), (563, 562, 594, 595), (550, 549, 581, 582), (577, 576, 608, 609), (564, 563, 595, 596), (551, 550, 582, 583), (578, 577, 609, 610), (565, 564, 596, 597), (552, 551, 583, 584), (579, 578, 610, 611), (566, 565, 597, 598), (553, 552, 584, 585), (548, 579, 611, 580), (567, 566, 598, 599), (554, 553, 585, 586), (568, 567, 599, 600), (555, 554, 586, 587), (569, 568, 600, 601), (556, 555, 587, 588), (570, 569, 601, 602), (557, 556, 588, 589), (571, 570, 602, 603), (558, 557, 589, 590), (8, 6, 615, 616), (26, 24, 624, 625), (44, 42, 633, 634), (62, 60, 642, 643), (18, 16, 620, 621), (36, 34, 629, 630), (54, 52, 638, 639), (10, 8, 616, 617), (28, 26, 625, 626), (46, 44, 634, 635), (2, 0, 612, 613), (0, 62, 643, 612), (20, 18, 621, 622), (38, 36, 630, 631), (56, 54, 639, 640), (12, 10, 617, 618), (30, 28, 626, 627), (48, 46, 635, 636), (4, 2, 613, 614), (22, 20, 622, 623), (40, 38, 631, 632), (58, 56, 640, 641), (14, 12, 618, 619), (32, 30, 627, 628), (50, 48, 636, 637), (6, 4, 614, 615), (24, 22, 623, 624), (42, 40, 632, 633), (60, 58, 641, 642), (16, 14, 619, 620), (34, 32, 628, 629), (52, 50, 637, 638), (448, 452, 453, 457, 458, 459, 454, 455, 464, 460, 463, 462, 456, 465, 450, 451, 449), (612, 643, 642, 641, 640, 639, 638, 637, 636, 635, 634, 633, 632, 631, 630, 629, 628, 627, 626, 625, 624, 623, 622, 621, 620, 619, 618, 617, 616, 615, 614, 613), (51, 53, 670, 669), (7, 9, 648, 647), (25, 27, 657, 656), (43, 45, 666, 665), (61, 63, 675, 674), (17, 19, 653, 652), (35, 37, 662, 661), (53, 55, 671, 670), (9, 11, 649, 648), (27, 29, 658, 657), (1, 3, 645, 644), (45, 47, 667, 666), (63, 1, 644, 675), (19, 21, 654, 653), (37, 39, 663, 662), (55, 57, 672, 671), (11, 13, 650, 649), (29, 31, 659, 658), (47, 49, 668, 667), (3, 5, 646, 645), (21, 23, 655, 654), (39, 41, 664, 663), (57, 59, 673, 672), (13, 15, 651, 650), (31, 33, 660, 659), (49, 51, 669, 668), (5, 7, 647, 646), (23, 25, 656, 655), (41, 43, 665, 664), (59, 61, 674, 673), (15, 17, 652, 651), (33, 35, 661, 660), (466, 467, 469, 468, 483, 474, 480, 481, 479, 478, 482, 473, 472, 477, 476, 475, 471, 470), (645, 646, 647, 648, 649, 650, 651, 652, 653, 654, 655, 656, 657, 658, 659, 660, 661, 662, 663, 664, 665, 666, 667, 668, 669, 670, 671, 672, 673, 674, 675, 644)])
_uv = me_cylinder.uv_layers.new(name='UVMap')
_uv.uv.foreach_set('vector', [0.5023, 0.5146, 0.5023, 0.7333, 0.4904, 0.7333, 0.4904, 0.5146, 0.4904, 0.5146, 0.4904, 0.7333, 0.479, 0.7333, 0.479, 0.5147, 0.479, 0.5147, 0.479, 0.7333, 0.4685, 0.7334, 0.4685, 0.5147, 0.4685, 0.5147, 0.4685, 0.7334, 0.4592, 0.7336, 0.4592, 0.5149, 0.6783, 0.3025, 0.6781, 0.5213, 0.6689, 0.5213, 0.6691, 0.3026, 0.6691, 0.3026, 0.6689, 0.5213, 0.6583, 0.5214, 0.6585, 0.3027, 0.6585, 0.3027, 0.6583, 0.5214, 0.6469, 0.5215, 0.6471, 0.3028, 0.6471, 0.3028, 0.6469, 0.5215, 0.635, 0.5215, 0.6352, 0.3028, 0.6352, 0.3028, 0.635, 0.5215, 0.6231, 0.5216, 0.6233, 0.3029, 0.6233, 0.3029, 0.6231, 0.5216, 0.6117, 0.5217, 0.6119, 0.303, 0.6119, 0.303, 0.6117, 0.5217, 0.6012, 0.5218, 0.6014, 0.3031, 0.6014, 0.3031, 0.6012, 0.5218, 0.592, 0.5218, 0.5922, 0.3031, 0.0967, 0.5221, 0.0967, 0.7408, 0.08747, 0.7409, 0.08747, 0.5222, 0.08747, 0.5222, 0.08747, 0.7409, 0.07694, 0.741, 0.07694, 0.5223, 0.07694, 0.5223, 0.07694, 0.741, 0.06551, 0.741, 0.06551, 0.5223, 0.06551, 0.5223, 0.06551, 0.741, 0.05363, 0.7411, 0.05363, 0.5224, 0.05363, 0.5224, 0.05363, 0.7411, 0.04175, 0.741, 0.04175, 0.5223, 0.04175, 0.5223, 0.04175, 0.741, 0.03033, 0.741, 0.03033, 0.5223, 0.03033, 0.5223, 0.03033, 0.741, 0.0198, 0.7409, 0.0198, 0.5222, 0.0198, 0.5222, 0.0198, 0.7409, 0.01057, 0.7408, 0.01057, 0.5221, 0.5976, 0.2291, 0.5974, 0.01044, 0.6066, 0.0105, 0.6068, 0.2292, 0.6068, 0.2292, 0.6066, 0.0105, 0.6172, 0.01057, 0.6174, 0.2293, 0.6174, 0.2293, 0.6172, 0.01057, 0.6286, 0.01065, 0.6288, 0.2294, 0.6288, 0.2294, 0.6286, 0.01065, 0.6405, 0.01073, 0.6407, 0.2294, 0.6407, 0.2294, 0.6405, 0.01073, 0.6523, 0.01081, 0.6525, 0.2295, 0.6525, 0.2295, 0.6523, 0.01081, 0.6638, 0.01089, 0.664, 0.2296, 0.664, 0.2296, 0.6638, 0.01089, 0.6743, 0.01096, 0.6745, 0.2297, 0.6745, 0.2297, 0.6743, 0.01096, 0.6835, 0.01103, 0.6837, 0.2297, 0.5454, 0.5149, 0.5454, 0.7336, 0.5361, 0.7334, 0.5361, 0.5147, 0.5361, 0.5147, 0.5361, 0.7334, 0.5256, 0.7333, 0.5256, 0.5147, 0.4377, 0.8524, 0.4311, 0.8426, 0.4378, 0.8391, 0.4436, 0.8476, 0.5256, 0.5147, 0.5256, 0.7333, 0.5142, 0.7333, 0.5142, 0.5146, 0.5142, 0.5146, 0.5142, 0.7333, 0.5023, 0.7333, 0.5023, 0.5146, 0.7147, 0.09514, 0.7192, 0.106, 0.7126, 0.1095, 0.7075, 0.0973, 0.7861, 0.9037, 0.7861, 0.9169, 0.7354, 0.916, 0.7354, 0.9028, 0.8017, 0.1307, 0.8116, 0.1242, 0.8164, 0.1299, 0.8052, 0.1373, 0.82, 0.03953, 0.8116, 0.0312, 0.8164, 0.02545, 0.8258, 0.03482, 0.7259, 0.03953, 0.7192, 0.04933, 0.7126, 0.04583, 0.7201, 0.03482, 0.7553, 0.1352, 0.767, 0.1375, 0.7662, 0.1449, 0.7531, 0.1423, 0.8336, 0.08358, 0.8336, 0.07179, 0.841, 0.07106, 0.841, 0.0843, 0.767, 0.01783, 0.7553, 0.02013, 0.7531, 0.01302, 0.7662, 0.01044, 0.7192, 0.106, 0.7259, 0.1158, 0.7201, 0.1205, 0.7126, 0.1095, 0.8116, 0.1242, 0.82, 0.1158, 0.8258, 0.1205, 0.8164, 0.1299, 0.8116, 0.0312, 0.8017, 0.02465, 0.8052, 0.01809, 0.8164, 0.02545, 0.7147, 0.06022, 0.7123, 0.07179, 0.7049, 0.07106, 0.7075, 0.05807, 0.7192, 0.04933, 0.7147, 0.06022, 0.7075, 0.05807, 0.7126, 0.04583, 0.767, 0.1375, 0.7789, 0.1375, 0.7797, 0.1449, 0.7662, 0.1449, 0.8336, 0.07179, 0.8312, 0.06022, 0.8384, 0.05807, 0.841, 0.07106, 0.7553, 0.02013, 0.7442, 0.02465, 0.7407, 0.01809, 0.7531, 0.01302, 0.7259, 0.1158, 0.7343, 0.1242, 0.7295, 0.1299, 0.7201, 0.1205, 0.82, 0.1158, 0.8267, 0.106, 0.8333, 0.1095, 0.8258, 0.1205, 0.8017, 0.02465, 0.7906, 0.02013, 0.7928, 0.01302, 0.8052, 0.01809, 0.7123, 0.07179, 0.7123, 0.08358, 0.7049, 0.0843, 0.7049, 0.07106, 0.7789, 0.1375, 0.7906, 0.1352, 0.7928, 0.1423, 0.7797, 0.1449, 0.8312, 0.06022, 0.8267, 0.04933, 0.8333, 0.04583, 0.8384, 0.05807, 0.7442, 0.02465, 0.7343, 0.0312, 0.7295, 0.02545, 0.7407, 0.01809, 0.7343, 0.1242, 0.7442, 0.1307, 0.7407, 0.1373, 0.7295, 0.1299, 0.8267, 0.106, 0.8312, 0.09514, 0.8384, 0.0973, 0.8333, 0.1095, 0.7906, 0.02013, 0.7789, 0.01783, 0.7797, 0.01044, 0.7928, 0.01302, 0.7123, 0.08358, 0.7147, 0.09514, 0.7075, 0.0973, 0.7049, 0.0843, 0.7906, 0.1352, 0.8017, 0.1307, 0.8052, 0.1373, 0.7928, 0.1423, 0.8267, 0.04933, 0.82, 0.03953, 0.8258, 0.03482, 0.8333, 0.04583, 0.7343, 0.0312, 0.7259, 0.03953, 0.7201, 0.03482, 0.7295, 0.02545, 0.7442, 0.1307, 0.7553, 0.1352, 0.7531, 0.1423, 0.7407, 0.1373, 0.8312, 0.09514, 0.8336, 0.08358, 0.841, 0.0843, 0.8384, 0.0973, 0.7789, 0.01783, 0.767, 0.01783, 0.7662, 0.01044, 0.7797, 0.01044, 0.7146, 0.3269, 0.7241, 0.3176, 0.7286, 0.3229, 0.7201, 0.3313, 0.6635, 0.9295, 0.6635, 0.9169, 0.7142, 0.916, 0.7142, 0.9287, 0.7861, 0.9169, 0.7861, 0.9296, 0.7354, 0.9287, 0.7354, 0.916, 0.6635, 0.9169, 0.6635, 0.9037, 0.7142, 0.9028, 0.7142, 0.916, 0.7861, 0.9296, 0.7861, 0.9412, 0.7354, 0.9404, 0.7354, 0.9287, 0.6635, 0.9037, 0.6635, 0.8905, 0.7142, 0.8896, 0.7142, 0.9028, 0.7861, 0.9412, 0.7861, 0.9515, 0.7354, 0.9506, 0.7354, 0.9404, 0.6635, 0.8905, 0.6635, 0.8778, 0.7142, 0.877, 0.7142, 0.8896, 0.3132, 0.9896, 0.313, 0.9793, 0.3638, 0.9793, 0.3639, 0.9896, 0.6635, 0.8778, 0.6635, 0.8662, 0.7142, 0.8653, 0.7142, 0.877, 0.313, 0.9793, 0.3129, 0.9676, 0.3637, 0.9676, 0.3638, 0.9793, 0.2914, 0.9418, 0.2914, 0.955, 0.2406, 0.955, 0.2406, 0.9418, 0.6635, 0.8662, 0.6635, 0.8559, 0.7142, 0.855, 0.7142, 0.8653, 0.3129, 0.9676, 0.3129, 0.955, 0.3636, 0.955, 0.3637, 0.9676, 0.2914, 0.955, 0.2915, 0.9676, 0.2407, 0.9676, 0.2406, 0.955, 0.2917, 0.894, 0.2916, 0.9042, 0.2408, 0.9042, 0.2409, 0.894, 0.3129, 0.955, 0.3128, 0.9418, 0.3636, 0.9418, 0.3636, 0.955, 0.2915, 0.9676, 0.2916, 0.9793, 0.2408, 0.9793, 0.2407, 0.9676, 0.2916, 0.9042, 0.2915, 0.9159, 0.2407, 0.9159, 0.2408, 0.9042, 0.3128, 0.9418, 0.3129, 0.9286, 0.3636, 0.9286, 0.3636, 0.9418, 0.2916, 0.9793, 0.2917, 0.9896, 0.2409, 0.9896, 0.2408, 0.9793, 0.2915, 0.9159, 0.2914, 0.9286, 0.2406, 0.9286, 0.2407, 0.9159, 0.3129, 0.9286, 0.3129, 0.9159, 0.3637, 0.9159, 0.3636, 0.9286, 0.7861, 0.8559, 0.7861, 0.8662, 0.7354, 0.8653, 0.7354, 0.855, 0.2914, 0.9286, 0.2914, 0.9418, 0.2406, 0.9418, 0.2406, 0.9286, 0.3129, 0.9159, 0.313, 0.9042, 0.3638, 0.9042, 0.3637, 0.9159, 0.7861, 0.8662, 0.7861, 0.8778, 0.7354, 0.877, 0.7354, 0.8653, 0.313, 0.9042, 0.3132, 0.894, 0.3639, 0.894, 0.3638, 0.9042, 0.7861, 0.8778, 0.7861, 0.8905, 0.7354, 0.8896, 0.7354, 0.877, 0.6635, 0.9515, 0.6635, 0.9412, 0.7142, 0.9404, 0.7142, 0.9506, 0.7861, 0.8905, 0.7861, 0.9037, 0.7354, 0.9028, 0.7354, 0.8896, 0.6635, 0.9412, 0.6635, 0.9295, 0.7142, 0.9287, 0.7142, 0.9404, 0.2052, 0.6947, 0.2051, 0.6834, 0.2138, 0.6834, 0.2138, 0.6947, 0.833, 0.3894, 0.8279, 0.4016, 0.8217, 0.3984, 0.8263, 0.3874, 0.7241, 0.3176, 0.7353, 0.3102, 0.7386, 0.3163, 0.7286, 0.3229, 0.8279, 0.4016, 0.8204, 0.4127, 0.815, 0.4082, 0.8217, 0.3984, 0.7353, 0.3102, 0.7477, 0.3051, 0.7497, 0.3118, 0.7386, 0.3163, 0.7608, 0.437, 0.7477, 0.4345, 0.7497, 0.4278, 0.7615, 0.4301, 0.8204, 0.4127, 0.8109, 0.422, 0.8065, 0.4166, 0.815, 0.4082, 0.7477, 0.3051, 0.7608, 0.3025, 0.7615, 0.3095, 0.7497, 0.3118, 0.7477, 0.4345, 0.7353, 0.4294, 0.7386, 0.4232, 0.7497, 0.4278, 0.8109, 0.422, 0.7998, 0.4294, 0.7965, 0.4232, 0.8065, 0.4166, 0.7608, 0.3025, 0.7742, 0.3025, 0.7735, 0.3095, 0.7615, 0.3095, 0.7353, 0.4294, 0.7241, 0.422, 0.7286, 0.4166, 0.7386, 0.4232, 0.7998, 0.4294, 0.7874, 0.4345, 0.7853, 0.4278, 0.7965, 0.4232, 0.7742, 0.3025, 0.7874, 0.3051, 0.7853, 0.3118, 0.7735, 0.3095, 0.7241, 0.422, 0.7146, 0.4127, 0.7201, 0.4082, 0.7286, 0.4166, 0.7874, 0.4345, 0.7742, 0.437, 0.7735, 0.4301, 0.7853, 0.4278, 0.7874, 0.3051, 0.7998, 0.3102, 0.7965, 0.3163, 0.7853, 0.3118, 0.7146, 0.4127, 0.7072, 0.4016, 0.7134, 0.3984, 0.7201, 0.4082, 0.7742, 0.437, 0.7608, 0.437, 0.7615, 0.4301, 0.7735, 0.4301, 0.7998, 0.3102, 0.8109, 0.3176, 0.8065, 0.3229, 0.7965, 0.3163, 0.7072, 0.4016, 0.702, 0.3894, 0.7088, 0.3874, 0.7134, 0.3984, 0.8109, 0.3176, 0.8204, 0.3269, 0.815, 0.3313, 0.8065, 0.3229, 0.702, 0.3894, 0.6994, 0.3764, 0.7064, 0.3757, 0.7088, 0.3874, 0.8204, 0.3269, 0.8279, 0.3379, 0.8217, 0.3412, 0.815, 0.3313, 0.6994, 0.3764, 0.6994, 0.3632, 0.7064, 0.3639, 0.7064, 0.3757, 0.8279, 0.3379, 0.833, 0.3502, 0.8263, 0.3522, 0.8217, 0.3412, 0.6994, 0.3632, 0.702, 0.3502, 0.7088, 0.3522, 0.7064, 0.3639, 0.833, 0.3502, 0.8356, 0.3632, 0.8286, 0.3639, 0.8263, 0.3522, 0.702, 0.3502, 0.7072, 0.3379, 0.7134, 0.3412, 0.7088, 0.3522, 0.8356, 0.3632, 0.8356, 0.3764, 0.8286, 0.3757, 0.8286, 0.3639, 0.7072, 0.3379, 0.7146, 0.3269, 0.7201, 0.3313, 0.7134, 0.3412, 0.8356, 0.3764, 0.833, 0.3894, 0.8263, 0.3874, 0.8286, 0.3757, 0.3276, 0.6062, 0.3158, 0.6039, 0.3166, 0.5959, 0.33, 0.5985, 0.2138, 0.5768, 0.2138, 0.5881, 0.2052, 0.5881, 0.2051, 0.5768, 0.2141, 0.5221, 0.2139, 0.5313, 0.2053, 0.5313, 0.2054, 0.5221, 0.2051, 0.6834, 0.2051, 0.6715, 0.2138, 0.6715, 0.2138, 0.6834, 0.2138, 0.5881, 0.2139, 0.5986, 0.2053, 0.5986, 0.2052, 0.5881, 0.2139, 0.5313, 0.2138, 0.5418, 0.2052, 0.5418, 0.2053, 0.5313, 0.2051, 0.6715, 0.2051, 0.6597, 0.2138, 0.6597, 0.2138, 0.6715, 0.2139, 0.5986, 0.2141, 0.6078, 0.2054, 0.6078, 0.2053, 0.5986, 0.2138, 0.5418, 0.2138, 0.5531, 0.2051, 0.5531, 0.2052, 0.5418, 0.2051, 0.6597, 0.2052, 0.6483, 0.2138, 0.6483, 0.2138, 0.6597, 0.9785, 0.01059, 0.9785, 0.01977, 0.9699, 0.01963, 0.9699, 0.01044, 0.2138, 0.5531, 0.2138, 0.565, 0.2051, 0.565, 0.2051, 0.5531, 0.2052, 0.6483, 0.2053, 0.6379, 0.2139, 0.6379, 0.2138, 0.6483, 0.9785, 0.01977, 0.9785, 0.03026, 0.9699, 0.03011, 0.9699, 0.01963, 0.2053, 0.6379, 0.2054, 0.6287, 0.2141, 0.6287, 0.2139, 0.6379, 0.9785, 0.03026, 0.9785, 0.04163, 0.9699, 0.04148, 0.9699, 0.03011, 0.3891, 0.9448, 0.3891, 0.9356, 0.3978, 0.9355, 0.3978, 0.9447, 0.9785, 0.04163, 0.9785, 0.05345, 0.9699, 0.0533, 0.9699, 0.04148, 0.3891, 0.9356, 0.3891, 0.9251, 0.3978, 0.925, 0.3978, 0.9355, 0.9785, 0.05345, 0.9785, 0.06528, 0.9699, 0.06513, 0.9699, 0.0533, 0.3891, 0.9251, 0.3891, 0.9138, 0.3978, 0.9136, 0.3978, 0.925, 0.9785, 0.06528, 0.9785, 0.07665, 0.9699, 0.0765, 0.9699, 0.06513, 0.3891, 0.9138, 0.3891, 0.9019, 0.3978, 0.9018, 0.3978, 0.9136, 0.9785, 0.07665, 0.9785, 0.08713, 0.9699, 0.08698, 0.9699, 0.0765, 0.3891, 0.9019, 0.3891, 0.8901, 0.3978, 0.89, 0.3978, 0.9018, 0.9785, 0.08713, 0.9785, 0.09631, 0.9699, 0.09616, 0.9699, 0.08698, 0.3891, 0.8901, 0.3891, 0.8787, 0.3978, 0.8786, 0.3978, 0.89, 0.2054, 0.7144, 0.2053, 0.7052, 0.2139, 0.7052, 0.2141, 0.7144, 0.3891, 0.8787, 0.3891, 0.8683, 0.3978, 0.8681, 0.3978, 0.8786, 0.2053, 0.7052, 0.2052, 0.6947, 0.2138, 0.6947, 0.2139, 0.7052, 0.2138, 0.565, 0.2138, 0.5768, 0.2051, 0.5768, 0.2051, 0.565, 0.3891, 0.8683, 0.3891, 0.8591, 0.3978, 0.8589, 0.3978, 0.8681, 0.8073, 0.9524, 0.8073, 0.942, 0.8573, 0.9417, 0.8573, 0.9521, 0.3276, 0.7222, 0.3388, 0.7177, 0.3426, 0.7248, 0.33, 0.7299, 0.2709, 0.7111, 0.2809, 0.7177, 0.277, 0.7248, 0.2657, 0.7173, 0.3158, 0.6039, 0.3038, 0.6039, 0.303, 0.5959, 0.3166, 0.5959, 0.3388, 0.7177, 0.3488, 0.7111, 0.3539, 0.7173, 0.3426, 0.7248, 0.3038, 0.6039, 0.292, 0.6062, 0.2896, 0.5985, 0.303, 0.5959, 0.3488, 0.7111, 0.3573, 0.7027, 0.3636, 0.7078, 0.3539, 0.7173, 0.292, 0.6062, 0.2809, 0.6108, 0.277, 0.6037, 0.2896, 0.5985, 0.3573, 0.7027, 0.3639, 0.6928, 0.3711, 0.6966, 0.3636, 0.7078, 0.2809, 0.6108, 0.2709, 0.6174, 0.2657, 0.6112, 0.277, 0.6037, 0.3639, 0.6928, 0.3686, 0.6818, 0.3764, 0.6842, 0.3711, 0.6966, 0.2709, 0.6174, 0.2624, 0.6258, 0.2561, 0.6207, 0.2657, 0.6112, 0.3686, 0.6818, 0.3709, 0.6702, 0.379, 0.671, 0.3764, 0.6842, 0.2624, 0.6258, 0.2557, 0.6357, 0.2485, 0.6319, 0.2561, 0.6207, 0.3709, 0.6702, 0.3709, 0.6583, 0.379, 0.6575, 0.379, 0.671, 0.2557, 0.6357, 0.2511, 0.6466, 0.2433, 0.6443, 0.2485, 0.6319, 0.3709, 0.6583, 0.3686, 0.6466, 0.3764, 0.6443, 0.379, 0.6575, 0.2511, 0.6466, 0.2487, 0.6583, 0.2406, 0.6575, 0.2433, 0.6443, 0.3686, 0.6466, 0.3639, 0.6357, 0.3711, 0.6319, 0.3764, 0.6443, 0.2487, 0.6583, 0.2487, 0.6702, 0.2406, 0.671, 0.2406, 0.6575, 0.3639, 0.6357, 0.3573, 0.6258, 0.3636, 0.6207, 0.3711, 0.6319, 0.2809, 0.7177, 0.292, 0.7222, 0.2896, 0.7299, 0.277, 0.7248, 0.2487, 0.6702, 0.2511, 0.6818, 0.2433, 0.6842, 0.2406, 0.671, 0.3573, 0.6258, 0.3488, 0.6174, 0.3539, 0.6112, 0.3636, 0.6207, 0.292, 0.7222, 0.3038, 0.7246, 0.303, 0.7326, 0.2896, 0.7299, 0.2511, 0.6818, 0.2557, 0.6928, 0.2485, 0.6966, 0.2433, 0.6842, 0.3488, 0.6174, 0.3388, 0.6108, 0.3426, 0.6037, 0.3539, 0.6112, 0.3038, 0.7246, 0.3158, 0.7246, 0.3166, 0.7326, 0.303, 0.7326, 0.2557, 0.6928, 0.2624, 0.7027, 0.2561, 0.7078, 0.2485, 0.6966, 0.3388, 0.6108, 0.3276, 0.6062, 0.33, 0.5985, 0.3426, 0.6037, 0.3158, 0.7246, 0.3276, 0.7222, 0.33, 0.7299, 0.3166, 0.7326, 0.2624, 0.7027, 0.2709, 0.7111, 0.2657, 0.7173, 0.2561, 0.7078, 0.7225, 0.6434, 0.7149, 0.6546, 0.7075, 0.6486, 0.7141, 0.639, 0.214, 0.9049, 0.214, 0.9183, 0.1639, 0.918, 0.1639, 0.9046, 0.8073, 0.942, 0.8073, 0.9301, 0.8573, 0.9299, 0.8573, 0.9417, 0.214, 0.9183, 0.214, 0.9317, 0.1639, 0.9314, 0.1639, 0.918, 0.8073, 0.9301, 0.8073, 0.9173, 0.8573, 0.917, 0.8573, 0.9299, 0.214, 0.9317, 0.214, 0.9446, 0.1639, 0.9443, 0.1639, 0.9314, 0.8073, 0.9173, 0.8073, 0.9039, 0.8573, 0.9036, 0.8573, 0.917, 0.214, 0.9446, 0.214, 0.9564, 0.1639, 0.9562, 0.1639, 0.9443, 0.8073, 0.9039, 0.8073, 0.8905, 0.8573, 0.8902, 0.8573, 0.9036, 0.214, 0.9564, 0.214, 0.9668, 0.1639, 0.9666, 0.1639, 0.9562, 0.8073, 0.8905, 0.8073, 0.8776, 0.8573, 0.8773, 0.8573, 0.8902, 0.5923, 0.9521, 0.5921, 0.9417, 0.6422, 0.9417, 0.6423, 0.9521, 0.8073, 0.8776, 0.8073, 0.8657, 0.8573, 0.8654, 0.8573, 0.8773, 0.5921, 0.9417, 0.592, 0.9299, 0.6421, 0.9299, 0.6422, 0.9417, 0.9555, 0.8648, 0.9555, 0.8782, 0.9055, 0.8782, 0.9055, 0.8648, 0.8073, 0.8657, 0.8073, 0.8553, 0.8573, 0.855, 0.8573, 0.8654, 0.592, 0.9299, 0.592, 0.917, 0.642, 0.917, 0.6421, 0.9299, 0.9555, 0.8782, 0.9556, 0.8911, 0.9056, 0.8911, 0.9055, 0.8782, 0.9558, 0.8163, 0.9557, 0.8267, 0.9057, 0.8267, 0.9058, 0.8163, 0.592, 0.917, 0.592, 0.9036, 0.642, 0.9036, 0.642, 0.917, 0.9556, 0.8911, 0.9557, 0.903, 0.9057, 0.903, 0.9056, 0.8911, 0.9557, 0.8267, 0.9556, 0.8386, 0.9056, 0.8386, 0.9057, 0.8267, 0.592, 0.9036, 0.592, 0.8902, 0.642, 0.8902, 0.642, 0.9036, 0.9557, 0.903, 0.9558, 0.9134, 0.9058, 0.9134, 0.9057, 0.903, 0.9556, 0.8386, 0.9555, 0.8514, 0.9055, 0.8514, 0.9056, 0.8386, 0.592, 0.8902, 0.592, 0.8773, 0.6421, 0.8773, 0.642, 0.8902, 0.214, 0.8697, 0.214, 0.8801, 0.1639, 0.8799, 0.1639, 0.8695, 0.9555, 0.8514, 0.9555, 0.8648, 0.9055, 0.8648, 0.9055, 0.8514, 0.592, 0.8773, 0.5921, 0.8654, 0.6422, 0.8654, 0.6421, 0.8773, 0.214, 0.8801, 0.214, 0.892, 0.1639, 0.8917, 0.1639, 0.8799, 0.5921, 0.8654, 0.5923, 0.855, 0.6423, 0.855, 0.6422, 0.8654, 0.214, 0.892, 0.214, 0.9049, 0.1639, 0.9046, 0.1639, 0.8917, 0.9822, 0.7196, 0.9822, 0.7094, 0.9894, 0.7092, 0.9894, 0.7195, 0.6284, 0.5505, 0.641, 0.5453, 0.6437, 0.5543, 0.6329, 0.5588, 0.7149, 0.6546, 0.7053, 0.6641, 0.6992, 0.6568, 0.7075, 0.6486, 0.641, 0.5453, 0.6543, 0.5427, 0.6553, 0.5521, 0.6437, 0.5543, 0.7053, 0.6641, 0.6939, 0.6716, 0.6894, 0.6633, 0.6992, 0.6568, 0.6543, 0.5427, 0.668, 0.5427, 0.667, 0.5521, 0.6553, 0.5521, 0.6939, 0.6716, 0.6813, 0.6768, 0.6786, 0.6677, 0.6894, 0.6633, 0.668, 0.5427, 0.6813, 0.5453, 0.6786, 0.5543, 0.667, 0.5521, 0.6171, 0.6641, 0.6074, 0.6546, 0.6148, 0.6486, 0.6231, 0.6568, 0.6813, 0.6768, 0.668, 0.6794, 0.667, 0.67, 0.6786, 0.6677, 0.6813, 0.5453, 0.6939, 0.5505, 0.6894, 0.5588, 0.6786, 0.5543, 0.6074, 0.6546, 0.5998, 0.6434, 0.6082, 0.639, 0.6148, 0.6486, 0.668, 0.6794, 0.6543, 0.6794, 0.6553, 0.67, 0.667, 0.67, 0.6939, 0.5505, 0.7053, 0.558, 0.6992, 0.5652, 0.6894, 0.5588, 0.5998, 0.6434, 0.5946, 0.631, 0.6037, 0.6282, 0.6082, 0.639, 0.6543, 0.6794, 0.641, 0.6768, 0.6437, 0.6677, 0.6553, 0.67, 0.7053, 0.558, 0.7149, 0.5675, 0.7075, 0.5735, 0.6992, 0.5652, 0.5946, 0.631, 0.592, 0.6178, 0.6014, 0.6169, 0.6037, 0.6282, 0.641, 0.6768, 0.6284, 0.6716, 0.6329, 0.6633, 0.6437, 0.6677, 0.7149, 0.5675, 0.7225, 0.5787, 0.7141, 0.5831, 0.7075, 0.5735, 0.592, 0.6178, 0.592, 0.6043, 0.6014, 0.6052, 0.6014, 0.6169, 0.6284, 0.6716, 0.6171, 0.6641, 0.6231, 0.6568, 0.6329, 0.6633, 0.7225, 0.5787, 0.7277, 0.5911, 0.7186, 0.5938, 0.7141, 0.5831, 0.592, 0.6043, 0.5946, 0.5911, 0.6037, 0.5938, 0.6014, 0.6052, 0.7277, 0.5911, 0.7304, 0.6043, 0.7209, 0.6052, 0.7186, 0.5938, 0.5946, 0.5911, 0.5998, 0.5787, 0.6082, 0.5831, 0.6037, 0.5938, 0.7304, 0.6043, 0.7304, 0.6178, 0.7209, 0.6169, 0.7209, 0.6052, 0.5998, 0.5787, 0.6074, 0.5675, 0.6148, 0.5735, 0.6082, 0.5831, 0.7304, 0.6178, 0.7277, 0.631, 0.7186, 0.6282, 0.7209, 0.6169, 0.6074, 0.5675, 0.6171, 0.558, 0.6231, 0.5652, 0.6148, 0.5735, 0.7277, 0.631, 0.7225, 0.6434, 0.7141, 0.639, 0.7186, 0.6282, 0.6171, 0.558, 0.6284, 0.5505, 0.6329, 0.5588, 0.6231, 0.5652, 0.8339, 0.7105, 0.8224, 0.7082, 0.8232, 0.7003, 0.8363, 0.7028, 0.9771, 0.8911, 0.977, 0.8808, 0.9843, 0.8808, 0.9844, 0.8911, 0.9771, 0.1591, 0.9771, 0.1706, 0.9699, 0.1706, 0.9699, 0.1591, 0.9822, 0.7094, 0.9822, 0.7004, 0.9894, 0.7003, 0.9894, 0.7092, 0.977, 0.8808, 0.977, 0.8697, 0.9843, 0.8697, 0.9843, 0.8808, 0.9771, 0.1706, 0.9772, 0.1818, 0.9699, 0.1818, 0.9699, 0.1706, 0.9774, 0.1172, 0.9773, 0.1262, 0.97, 0.1262, 0.9701, 0.1172, 0.977, 0.8697, 0.977, 0.8582, 0.9843, 0.8582, 0.9843, 0.8697, 0.9772, 0.1818, 0.9773, 0.192, 0.97, 0.192, 0.9699, 0.1818, 0.9773, 0.1262, 0.9772, 0.1364, 0.9699, 0.1364, 0.97, 0.1262, 0.977, 0.8582, 0.977, 0.8466, 0.9843, 0.8466, 0.9843, 0.8582, 0.9773, 0.192, 0.9774, 0.201, 0.9701, 0.201, 0.97, 0.192, 0.9772, 0.1364, 0.9771, 0.1475, 0.9699, 0.1475, 0.9699, 0.1364, 0.977, 0.8466, 0.977, 0.8355, 0.9843, 0.8355, 0.9843, 0.8466, 0.4314, 0.8951, 0.4314, 0.9041, 0.4242, 0.904, 0.4242, 0.895, 0.9771, 0.1475, 0.9771, 0.1591, 0.9699, 0.1591, 0.9699, 0.1475, 0.977, 0.8355, 0.9771, 0.8253, 0.9844, 0.8253, 0.9843, 0.8355, 0.4314, 0.9041, 0.4314, 0.9143, 0.4242, 0.9142, 0.4242, 0.904, 0.9771, 0.8253, 0.9773, 0.8163, 0.9845, 0.8163, 0.9844, 0.8253, 0.4314, 0.9143, 0.4314, 0.9255, 0.4242, 0.9253, 0.4242, 0.9142, 0.9822, 0.7842, 0.9822, 0.7752, 0.9894, 0.7751, 0.9894, 0.784, 0.4314, 0.9255, 0.4314, 0.937, 0.4242, 0.9369, 0.4242, 0.9253, 0.9822, 0.7752, 0.9822, 0.7649, 0.9894, 0.7648, 0.9894, 0.7751, 0.4314, 0.937, 0.4314, 0.9486, 0.4242, 0.9485, 0.4242, 0.9369, 0.9822, 0.7649, 0.9822, 0.7538, 0.9894, 0.7537, 0.9894, 0.7648, 0.4314, 0.9486, 0.4314, 0.9597, 0.4242, 0.9596, 0.4242, 0.9485, 0.9822, 0.7538, 0.9822, 0.7423, 0.9894, 0.7421, 0.9894, 0.7537, 0.4314, 0.9597, 0.4314, 0.9699, 0.4242, 0.9698, 0.4242, 0.9596, 0.9822, 0.7423, 0.9822, 0.7307, 0.9894, 0.7306, 0.9894, 0.7421, 0.4314, 0.9699, 0.4314, 0.9789, 0.4242, 0.9788, 0.4242, 0.9698, 0.9822, 0.7307, 0.9822, 0.7196, 0.9894, 0.7195, 0.9894, 0.7306, 0.9773, 0.9001, 0.9771, 0.8911, 0.9844, 0.8911, 0.9845, 0.9001, 0.8364, 0.177, 0.8364, 0.1886, 0.7812, 0.1876, 0.7812, 0.176, 0.8739, 0.75, 0.8694, 0.7393, 0.8766, 0.7355, 0.8817, 0.7477, 0.7785, 0.813, 0.7882, 0.8195, 0.7844, 0.8265, 0.7733, 0.8192, 0.8224, 0.7082, 0.8107, 0.7082, 0.8099, 0.7003, 0.8232, 0.7003, 0.8694, 0.7393, 0.8629, 0.7296, 0.8692, 0.7245, 0.8766, 0.7355, 0.7882, 0.8195, 0.7991, 0.8239, 0.7968, 0.8316, 0.7844, 0.8265, 0.8107, 0.7082, 0.7991, 0.7105, 0.7968, 0.7028, 0.8099, 0.7003, 0.8629, 0.7296, 0.8546, 0.7214, 0.8598, 0.7152, 0.8692, 0.7245, 0.7991, 0.8239, 0.8106, 0.8262, 0.8099, 0.8342, 0.7968, 0.8316, 0.7991, 0.7105, 0.7882, 0.715, 0.7844, 0.7079, 0.7968, 0.7028, 0.8106, 0.8262, 0.8224, 0.8262, 0.8232, 0.8342, 0.8099, 0.8342, 0.7882, 0.715, 0.7785, 0.7214, 0.7733, 0.7152, 0.7844, 0.7079, 0.8224, 0.8262, 0.8339, 0.8239, 0.8363, 0.8316, 0.8232, 0.8342, 0.7785, 0.7214, 0.7701, 0.7296, 0.7639, 0.7245, 0.7733, 0.7152, 0.8339, 0.8239, 0.8448, 0.8195, 0.8487, 0.8265, 0.8363, 0.8316, 0.7701, 0.7296, 0.7636, 0.7393, 0.7564, 0.7355, 0.7639, 0.7245, 0.8448, 0.8195, 0.8546, 0.813, 0.8598, 0.8192, 0.8487, 0.8265, 0.7636, 0.7393, 0.7591, 0.75, 0.7513, 0.7477, 0.7564, 0.7355, 0.8546, 0.813, 0.8629, 0.8048, 0.8692, 0.8099, 0.8598, 0.8192, 0.7591, 0.75, 0.7568, 0.7614, 0.7487, 0.7606, 0.7513, 0.7477, 0.8629, 0.8048, 0.8694, 0.7951, 0.8766, 0.7989, 0.8692, 0.8099, 0.7568, 0.7614, 0.7568, 0.773, 0.7487, 0.7738, 0.7487, 0.7606, 0.8694, 0.7951, 0.8739, 0.7844, 0.8817, 0.7867, 0.8766, 0.7989, 0.7568, 0.773, 0.7591, 0.7844, 0.7513, 0.7867, 0.7487, 0.7738, 0.8739, 0.7844, 0.8762, 0.773, 0.8843, 0.7738, 0.8817, 0.7867, 0.7591, 0.7844, 0.7636, 0.7951, 0.7564, 0.7989, 0.7513, 0.7867, 0.8546, 0.7214, 0.8448, 0.715, 0.8487, 0.7079, 0.8598, 0.7152, 0.8762, 0.773, 0.8762, 0.7614, 0.8843, 0.7606, 0.8843, 0.7738, 0.7636, 0.7951, 0.7701, 0.8048, 0.7639, 0.8099, 0.7564, 0.7989, 0.8448, 0.715, 0.8339, 0.7105, 0.8363, 0.7028, 0.8487, 0.7079, 0.8762, 0.7614, 0.8739, 0.75, 0.8817, 0.7477, 0.8843, 0.7606, 0.7701, 0.8048, 0.7785, 0.813, 0.7733, 0.8192, 0.7639, 0.8099, 0.6919, 0.8265, 0.6796, 0.8316, 0.6638, 0.7803, 0.6663, 0.7793, 0.9057, 0.7104, 0.9058, 0.7003, 0.961, 0.7003, 0.9609, 0.7104, 0.8364, 0.1886, 0.8364, 0.2012, 0.7812, 0.2003, 0.7812, 0.1876, 0.7049, 0.2619, 0.7049, 0.2517, 0.7601, 0.2508, 0.7601, 0.261, 0.8364, 0.2012, 0.8364, 0.2143, 0.7812, 0.2134, 0.7812, 0.2003, 0.7049, 0.2517, 0.7049, 0.2401, 0.7601, 0.2391, 0.7601, 0.2508, 0.8364, 0.2143, 0.8364, 0.2275, 0.7812, 0.2265, 0.7812, 0.2134, 0.7049, 0.2401, 0.7049, 0.2274, 0.7601, 0.2265, 0.7601, 0.2391, 0.8364, 0.2275, 0.8364, 0.2401, 0.7812, 0.2391, 0.7812, 0.2265, 0.7049, 0.2274, 0.7049, 0.2143, 0.7601, 0.2134, 0.7601, 0.2265, 0.8364, 0.2401, 0.8364, 0.2517, 0.7812, 0.2508, 0.7812, 0.2391, 0.7049, 0.2143, 0.7049, 0.2012, 0.7601, 0.2002, 0.7601, 0.2134, 0.8364, 0.2517, 0.8364, 0.2619, 0.7812, 0.261, 0.7812, 0.2508, 0.7049, 0.2012, 0.7049, 0.1886, 0.7601, 0.1876, 0.7601, 0.2002, 0.9058, 0.7954, 0.9057, 0.7852, 0.9609, 0.7852, 0.961, 0.7954, 0.7049, 0.1886, 0.7049, 0.1769, 0.7601, 0.176, 0.7601, 0.1876, 0.9057, 0.7852, 0.9056, 0.7736, 0.9608, 0.7736, 0.9609, 0.7852, 0.2192, 0.801, 0.2192, 0.8141, 0.164, 0.8141, 0.1639, 0.801, 0.7049, 0.1769, 0.7049, 0.1668, 0.7601, 0.1658, 0.7601, 0.176, 0.9056, 0.7736, 0.9055, 0.761, 0.9607, 0.761, 0.9608, 0.7736, 0.2192, 0.8141, 0.2192, 0.8268, 0.164, 0.8268, 0.164, 0.8141, 0.2195, 0.7534, 0.2193, 0.7636, 0.1641, 0.7636, 0.1642, 0.7534, 0.9055, 0.761, 0.9055, 0.7478, 0.9607, 0.7478, 0.9607, 0.761, 0.2192, 0.8268, 0.2193, 0.8384, 0.1641, 0.8384, 0.164, 0.8268, 0.2193, 0.7636, 0.2192, 0.7753, 0.164, 0.7753, 0.1641, 0.7636, 0.9055, 0.7478, 0.9055, 0.7347, 0.9607, 0.7347, 0.9607, 0.7478, 0.2193, 0.8384, 0.2195, 0.8486, 0.1642, 0.8486, 0.1641, 0.8384, 0.2192, 0.7753, 0.2192, 0.7879, 0.164, 0.7879, 0.164, 0.7753, 0.9055, 0.7347, 0.9056, 0.7221, 0.9608, 0.7221, 0.9607, 0.7347, 0.8364, 0.1668, 0.8364, 0.177, 0.7812, 0.176, 0.7812, 0.1658, 0.2192, 0.7879, 0.2192, 0.801, 0.1639, 0.801, 0.164, 0.7879, 0.9056, 0.7221, 0.9057, 0.7104, 0.9609, 0.7104, 0.9608, 0.7221, 0.5359, 0.2433, 0.5359, 0.2454, 0.5194, 0.2457, 0.5194, 0.2436, 0.6071, 0.7245, 0.6165, 0.7152, 0.651, 0.7566, 0.649, 0.7585, 0.6796, 0.8316, 0.6665, 0.8342, 0.6611, 0.7808, 0.6638, 0.7803, 0.6165, 0.7152, 0.6277, 0.7079, 0.6532, 0.7551, 0.651, 0.7566, 0.6665, 0.8342, 0.6531, 0.8342, 0.6584, 0.7808, 0.6611, 0.7808, 0.6277, 0.7079, 0.64, 0.7028, 0.6557, 0.7541, 0.6532, 0.7551, 0.6531, 0.8342, 0.64, 0.8316, 0.6557, 0.7803, 0.6584, 0.7808, 0.64, 0.7028, 0.6531, 0.7003, 0.6584, 0.7536, 0.6557, 0.7541, 0.64, 0.8316, 0.6277, 0.8265, 0.6532, 0.7793, 0.6557, 0.7803, 0.6531, 0.7003, 0.6665, 0.7003, 0.6611, 0.7536, 0.6584, 0.7536, 0.6277, 0.8265, 0.6165, 0.8192, 0.651, 0.7778, 0.6532, 0.7793, 0.7199, 0.7355, 0.725, 0.7477, 0.6731, 0.7632, 0.672, 0.7608, 0.6665, 0.7003, 0.6796, 0.7028, 0.6638, 0.7541, 0.6611, 0.7536, 0.6165, 0.8192, 0.6071, 0.8099, 0.649, 0.7759, 0.651, 0.7778, 0.725, 0.7477, 0.7276, 0.7606, 0.6736, 0.7659, 0.6731, 0.7632, 0.6796, 0.7028, 0.6919, 0.7079, 0.6663, 0.7551, 0.6638, 0.7541, 0.6071, 0.8099, 0.5997, 0.7989, 0.6475, 0.7737, 0.649, 0.7759, 0.7276, 0.7606, 0.7276, 0.7738, 0.6736, 0.7686, 0.6736, 0.7659, 0.6919, 0.7079, 0.703, 0.7152, 0.6686, 0.7566, 0.6663, 0.7551, 0.5997, 0.7989, 0.5946, 0.7867, 0.6465, 0.7712, 0.6475, 0.7737, 0.7276, 0.7738, 0.725, 0.7867, 0.6731, 0.7712, 0.6736, 0.7686, 0.703, 0.7152, 0.7124, 0.7245, 0.6705, 0.7585, 0.6686, 0.7566, 0.5946, 0.7867, 0.592, 0.7738, 0.646, 0.7686, 0.6465, 0.7712, 0.725, 0.7867, 0.7199, 0.7989, 0.672, 0.7737, 0.6731, 0.7712, 0.7124, 0.7245, 0.7199, 0.7355, 0.672, 0.7608, 0.6705, 0.7585, 0.592, 0.7738, 0.592, 0.7606, 0.646, 0.7659, 0.646, 0.7686, 0.7199, 0.7989, 0.7124, 0.8099, 0.6705, 0.7759, 0.672, 0.7737, 0.592, 0.7606, 0.5946, 0.7477, 0.6465, 0.7632, 0.646, 0.7659, 0.7124, 0.8099, 0.703, 0.8192, 0.6686, 0.7778, 0.6705, 0.7759, 0.5946, 0.7477, 0.5997, 0.7355, 0.6475, 0.7608, 0.6465, 0.7632, 0.703, 0.8192, 0.6919, 0.8265, 0.6663, 0.7793, 0.6686, 0.7778, 0.5997, 0.7355, 0.6071, 0.7245, 0.649, 0.7585, 0.6475, 0.7608, 0.4707, 0.2383, 0.4712, 0.2357, 0.4722, 0.2332, 0.4737, 0.2309, 0.4757, 0.2291, 0.4779, 0.2276, 0.4804, 0.2265, 0.4831, 0.226, 0.4858, 0.226, 0.4885, 0.2265, 0.491, 0.2276, 0.4933, 0.2291, 0.4952, 0.2309, 0.4967, 0.2332, 0.4977, 0.2357, 0.4983, 0.2383, 0.4983, 0.241, 0.4977, 0.2436, 0.4967, 0.2461, 0.4952, 0.2483, 0.4933, 0.2502, 0.491, 0.2517, 0.4885, 0.2528, 0.4858, 0.2533, 0.4831, 0.2533, 0.4804, 0.2528, 0.4779, 0.2517, 0.4757, 0.2502, 0.4737, 0.2483, 0.4722, 0.2461, 0.4712, 0.2436, 0.4707, 0.241, 0.557, 0.233, 0.557, 0.2305, 0.5735, 0.2307, 0.5735, 0.2333, 0.5974, 0.27, 0.5974, 0.2679, 0.6139, 0.2679, 0.6139, 0.27, 0.557, 0.2305, 0.557, 0.2281, 0.5735, 0.2284, 0.5735, 0.2307, 0.5974, 0.2679, 0.5974, 0.2655, 0.6139, 0.2655, 0.6139, 0.2679, 0.6351, 0.2603, 0.6351, 0.2576, 0.6515, 0.2576, 0.6515, 0.2603, 0.557, 0.2281, 0.557, 0.226, 0.5735, 0.2263, 0.5735, 0.2284, 0.5974, 0.2655, 0.5974, 0.263, 0.6139, 0.263, 0.6139, 0.2655, 0.6351, 0.2576, 0.6351, 0.2551, 0.6516, 0.2551, 0.6515, 0.2576, 0.6351, 0.27, 0.6351, 0.2679, 0.6516, 0.2679, 0.6516, 0.27, 0.5974, 0.263, 0.5975, 0.2603, 0.6139, 0.2603, 0.6139, 0.263, 0.6351, 0.2551, 0.6351, 0.2527, 0.6516, 0.2527, 0.6516, 0.2551, 0.6351, 0.2679, 0.6351, 0.2655, 0.6516, 0.2655, 0.6516, 0.2679, 0.5975, 0.2603, 0.5974, 0.2576, 0.6139, 0.2576, 0.6139, 0.2603, 0.6351, 0.2527, 0.6351, 0.2506, 0.6516, 0.2506, 0.6516, 0.2527, 0.6351, 0.2655, 0.6351, 0.263, 0.6515, 0.263, 0.6516, 0.2655, 0.5974, 0.2576, 0.5974, 0.2551, 0.6139, 0.2551, 0.6139, 0.2576, 0.5359, 0.226, 0.5359, 0.2281, 0.5194, 0.2284, 0.5194, 0.2263, 0.6351, 0.263, 0.6351, 0.2603, 0.6515, 0.2603, 0.6515, 0.263, 0.5974, 0.2551, 0.5974, 0.2527, 0.6139, 0.2527, 0.6139, 0.2551, 0.5359, 0.2281, 0.5359, 0.2305, 0.5194, 0.2307, 0.5194, 0.2284, 0.5974, 0.2527, 0.5974, 0.2506, 0.6139, 0.2506, 0.6139, 0.2527, 0.5359, 0.2305, 0.5359, 0.233, 0.5194, 0.2333, 0.5194, 0.2307, 0.557, 0.2454, 0.557, 0.2433, 0.5735, 0.2436, 0.5735, 0.2457, 0.5359, 0.233, 0.5359, 0.2357, 0.5194, 0.236, 0.5194, 0.2333, 0.557, 0.2433, 0.557, 0.2409, 0.5735, 0.2412, 0.5735, 0.2436, 0.5359, 0.2357, 0.5359, 0.2384, 0.5194, 0.2387, 0.5194, 0.236, 0.557, 0.2409, 0.557, 0.2384, 0.5735, 0.2387, 0.5735, 0.2412, 0.5359, 0.2384, 0.5359, 0.2409, 0.5194, 0.2412, 0.5194, 0.2387, 0.557, 0.2384, 0.557, 0.2357, 0.5735, 0.236, 0.5735, 0.2387, 0.5359, 0.2409, 0.5359, 0.2433, 0.5194, 0.2436, 0.5194, 0.2412, 0.557, 0.2357, 0.557, 0.233, 0.5735, 0.2333, 0.5735, 0.236, 0.1599, 0.3061, 0.1684, 0.3063, 0.1684, 0.5012, 0.1599, 0.5009, 0.4381, 0.4148, 0.4381, 0.4463, 0.2428, 0.4504, 0.2434, 0.4189, 0.9089, 0.2055, 0.9043, 0.2054, 0.9043, 0.01044, 0.9089, 0.01056, 0.184, 0.7144, 0.1178, 0.7146, 0.1178, 0.5235, 0.184, 0.5221, 0.9043, 0.2054, 0.8622, 0.2054, 0.8622, 0.01044, 0.9043, 0.01044, 0.01057, 0.3026, 0.04223, 0.3036, 0.0423, 0.4964, 0.01066, 0.4949, 0.2112, 0.4976, 0.1896, 0.4981, 0.1896, 0.3034, 0.2112, 0.3026, 0.4362, 0.3025, 0.4369, 0.3495, 0.2433, 0.3536, 0.2434, 0.3067, 0.4381, 0.4463, 0.4381, 0.5625, 0.2408, 0.5666, 0.2428, 0.4504, 0.4369, 0.3495, 0.4381, 0.4148, 0.2434, 0.4189, 0.2433, 0.3536, 0.5242, 0.4937, 0.4592, 0.4935, 0.4592, 0.3031, 0.5242, 0.3033, 0.4381, 0.5625, 0.4381, 0.5709, 0.2406, 0.575, 0.2408, 0.5666, 0.4707, 0.01044, 0.5762, 0.01044, 0.5762, 0.2051, 0.4707, 0.2051, 0.5708, 0.4937, 0.5242, 0.4937, 0.5242, 0.3033, 0.5708, 0.3025, 0.9405, 0.6624, 0.9358, 0.6623, 0.9358, 0.4673, 0.9405, 0.4674, 0.9301, 0.01044, 0.9487, 0.01084, 0.9487, 0.2058, 0.9301, 0.2051, 0.04223, 0.3036, 0.1599, 0.3061, 0.1599, 0.5009, 0.0423, 0.4964, 0.9358, 0.6623, 0.8939, 0.6623, 0.8939, 0.4673, 0.9358, 0.4673, 0.8568, 0.4695, 0.8568, 0.4596, 0.862, 0.4596, 0.862, 0.4695, 0.5385, 0.8426, 0.5318, 0.8524, 0.5259, 0.8476, 0.5317, 0.8391, 0.5024, 0.7567, 0.5135, 0.7612, 0.5099, 0.7679, 0.5002, 0.7639, 0.4242, 0.8084, 0.4265, 0.7968, 0.4338, 0.799, 0.4318, 0.8091, 0.4907, 0.8741, 0.4788, 0.8741, 0.4795, 0.8666, 0.49, 0.8666, 0.5385, 0.7859, 0.543, 0.7968, 0.5357, 0.799, 0.5317, 0.7895, 0.4461, 0.7678, 0.4561, 0.7612, 0.4597, 0.7679, 0.451, 0.7736, 0.4461, 0.8608, 0.4377, 0.8524, 0.4436, 0.8476, 0.451, 0.8549, 0.543, 0.8317, 0.5385, 0.8426, 0.5317, 0.8391, 0.5357, 0.8295, 0.4907, 0.7544, 0.5024, 0.7567, 0.5002, 0.7639, 0.49, 0.7619, 0.5135, 0.8673, 0.5024, 0.8718, 0.5002, 0.8646, 0.5099, 0.8607, 0.4242, 0.8202, 0.4242, 0.8084, 0.4318, 0.8091, 0.4318, 0.8194, 0.5024, 0.8718, 0.4907, 0.8741, 0.49, 0.8666, 0.5002, 0.8646, 0.5318, 0.7761, 0.5385, 0.7859, 0.5317, 0.7895, 0.5259, 0.7809, 0.4377, 0.7761, 0.4461, 0.7678, 0.451, 0.7736, 0.4436, 0.7809, 0.4561, 0.8673, 0.4461, 0.8608, 0.451, 0.8549, 0.4597, 0.8607, 0.5454, 0.8202, 0.543, 0.8317, 0.5357, 0.8295, 0.5378, 0.8194, 0.4788, 0.7544, 0.4907, 0.7544, 0.49, 0.7619, 0.4795, 0.7619, 0.4265, 0.8317, 0.4242, 0.8202, 0.4318, 0.8194, 0.4338, 0.8295, 0.5234, 0.8608, 0.5135, 0.8673, 0.5099, 0.8607, 0.5186, 0.8549, 0.5234, 0.7678, 0.5318, 0.7761, 0.5259, 0.7809, 0.5186, 0.7736, 0.4311, 0.7859, 0.4377, 0.7761, 0.4436, 0.7809, 0.4378, 0.7895, 0.4671, 0.8718, 0.4561, 0.8673, 0.4597, 0.8607, 0.4693, 0.8646, 0.5454, 0.8084, 0.5454, 0.8202, 0.5378, 0.8194, 0.5378, 0.8091, 0.4671, 0.7567, 0.4788, 0.7544, 0.4795, 0.7619, 0.4693, 0.7639, 0.4311, 0.8426, 0.4265, 0.8317, 0.4338, 0.8295, 0.4378, 0.8391, 0.5318, 0.8524, 0.5234, 0.8608, 0.5186, 0.8549, 0.5259, 0.8476, 0.5135, 0.7612, 0.5234, 0.7678, 0.5186, 0.7736, 0.5099, 0.7679, 0.4265, 0.7968, 0.4311, 0.7859, 0.4378, 0.7895, 0.4338, 0.799, 0.4788, 0.8741, 0.4671, 0.8718, 0.4693, 0.8646, 0.4795, 0.8666, 0.543, 0.7968, 0.5454, 0.8084, 0.5378, 0.8091, 0.5357, 0.799, 0.4561, 0.7612, 0.4671, 0.7567, 0.4693, 0.7639, 0.4597, 0.7679, 0.1218, 0.8062, 0.1178, 0.7967, 0.1243, 0.7933, 0.1289, 0.8041, 0.8837, 0.8721, 0.8836, 0.882, 0.8785, 0.882, 0.8785, 0.8721, 0.4841, 0.9615, 0.4841, 0.9695, 0.4789, 0.9694, 0.4789, 0.9614, 0.8568, 0.4797, 0.8568, 0.4695, 0.862, 0.4695, 0.8619, 0.4797, 0.8838, 0.863, 0.8837, 0.8721, 0.8785, 0.8721, 0.8786, 0.863, 0.4841, 0.9524, 0.4841, 0.9615, 0.4789, 0.9614, 0.4789, 0.9523, 0.8839, 0.855, 0.8838, 0.863, 0.8786, 0.863, 0.8787, 0.855, 0.4841, 0.9425, 0.4841, 0.9524, 0.4789, 0.9523, 0.4789, 0.9424, 0.4578, 0.9614, 0.4578, 0.9694, 0.4526, 0.9695, 0.4526, 0.9615, 0.4841, 0.9323, 0.4841, 0.9425, 0.4789, 0.9424, 0.4789, 0.9322, 0.4578, 0.9523, 0.4578, 0.9614, 0.4526, 0.9615, 0.4526, 0.9524, 0.4841, 0.922, 0.4841, 0.9323, 0.4789, 0.9322, 0.4789, 0.9219, 0.4578, 0.9424, 0.4578, 0.9523, 0.4526, 0.9524, 0.4526, 0.9425, 0.4841, 0.9121, 0.4841, 0.922, 0.4789, 0.9219, 0.4789, 0.9121, 0.4578, 0.9322, 0.4578, 0.9424, 0.4526, 0.9425, 0.4526, 0.9323, 0.4841, 0.9031, 0.4841, 0.9121, 0.4789, 0.9121, 0.4789, 0.903, 0.4578, 0.9219, 0.4578, 0.9322, 0.4526, 0.9323, 0.4526, 0.922, 0.4841, 0.8951, 0.4841, 0.9031, 0.4789, 0.903, 0.4789, 0.895, 0.4578, 0.9121, 0.4578, 0.9219, 0.4526, 0.922, 0.4526, 0.9121, 0.8838, 0.9215, 0.8839, 0.9294, 0.8787, 0.9294, 0.8786, 0.9215, 0.4578, 0.903, 0.4578, 0.9121, 0.4526, 0.9121, 0.4526, 0.9031, 0.8837, 0.9124, 0.8838, 0.9215, 0.8786, 0.9215, 0.8785, 0.9124, 0.8568, 0.49, 0.8568, 0.4797, 0.8619, 0.4797, 0.862, 0.49, 0.4578, 0.895, 0.4578, 0.903, 0.4526, 0.9031, 0.4526, 0.8951, 0.8836, 0.9025, 0.8837, 0.9124, 0.8785, 0.9124, 0.8785, 0.9025, 0.8568, 0.4998, 0.8568, 0.49, 0.862, 0.49, 0.862, 0.4998, 0.8569, 0.4505, 0.857, 0.4425, 0.8622, 0.4425, 0.8621, 0.4505, 0.8836, 0.8922, 0.8836, 0.9025, 0.8785, 0.9025, 0.8785, 0.8922, 0.8569, 0.5089, 0.8568, 0.4998, 0.862, 0.4998, 0.8621, 0.5089, 0.8568, 0.4596, 0.8569, 0.4505, 0.8621, 0.4505, 0.862, 0.4596, 0.8836, 0.882, 0.8836, 0.8922, 0.8785, 0.8922, 0.8785, 0.882, 0.857, 0.5169, 0.8569, 0.5089, 0.8621, 0.5089, 0.8622, 0.5169, 0.9761, 0.5096, 0.9761, 0.5213, 0.9616, 0.5215, 0.9616, 0.5098, 0.01991, 0.8062, 0.01787, 0.8163, 0.01057, 0.8156, 0.01289, 0.8041, 0.1239, 0.8163, 0.1218, 0.8062, 0.1289, 0.8041, 0.1312, 0.8156, 0.0239, 0.7967, 0.01991, 0.8062, 0.01289, 0.8041, 0.01743, 0.7933, 0.1239, 0.8266, 0.1239, 0.8163, 0.1312, 0.8156, 0.1312, 0.8273, 0.0297, 0.7881, 0.0239, 0.7967, 0.01743, 0.7933, 0.02403, 0.7835, 0.1218, 0.8367, 0.1239, 0.8266, 0.1312, 0.8273, 0.1289, 0.8389, 0.03709, 0.7808, 0.0297, 0.7881, 0.02403, 0.7835, 0.03243, 0.7752, 0.1178, 0.8463, 0.1218, 0.8367, 0.1289, 0.8389, 0.1243, 0.8497, 0.04577, 0.7751, 0.03709, 0.7808, 0.03243, 0.7752, 0.04231, 0.7687, 0.112, 0.8548, 0.1178, 0.8463, 0.1243, 0.8497, 0.1177, 0.8594, 0.05541, 0.7712, 0.04577, 0.7751, 0.04231, 0.7687, 0.05328, 0.7642, 0.1047, 0.8621, 0.112, 0.8548, 0.1177, 0.8594, 0.1093, 0.8677, 0.06565, 0.7691, 0.05541, 0.7712, 0.05328, 0.7642, 0.06494, 0.7619, 0.04577, 0.8679, 0.05541, 0.8718, 0.05328, 0.8787, 0.04231, 0.8743, 0.09598, 0.8679, 0.1047, 0.8621, 0.1093, 0.8677, 0.09944, 0.8743, 0.07609, 0.7691, 0.06565, 0.7691, 0.06494, 0.7619, 0.07681, 0.7619, 0.03709, 0.8621, 0.04577, 0.8679, 0.04231, 0.8743, 0.03243, 0.8677, 0.08633, 0.8718, 0.09598, 0.8679, 0.09944, 0.8743, 0.08846, 0.8787, 0.08633, 0.7712, 0.07609, 0.7691, 0.07681, 0.7619, 0.08846, 0.7642, 0.0297, 0.8548, 0.03709, 0.8621, 0.03243, 0.8677, 0.02403, 0.8594, 0.07609, 0.8738, 0.08633, 0.8718, 0.08846, 0.8787, 0.07681, 0.881, 0.09598, 0.7751, 0.08633, 0.7712, 0.08846, 0.7642, 0.09944, 0.7687, 0.0239, 0.8463, 0.0297, 0.8548, 0.02403, 0.8594, 0.01743, 0.8497, 0.06565, 0.8738, 0.07609, 0.8738, 0.07681, 0.881, 0.06494, 0.881, 0.1047, 0.7808, 0.09598, 0.7751, 0.09944, 0.7687, 0.1093, 0.7752, 0.01991, 0.8367, 0.0239, 0.8463, 0.01743, 0.8497, 0.01289, 0.8389, 0.05541, 0.8718, 0.06565, 0.8738, 0.06494, 0.881, 0.05328, 0.8787, 0.112, 0.7881, 0.1047, 0.7808, 0.1093, 0.7752, 0.1177, 0.7835, 0.01787, 0.8266, 0.01991, 0.8367, 0.01289, 0.8389, 0.01057, 0.8273, 0.1178, 0.7967, 0.112, 0.7881, 0.1177, 0.7835, 0.1243, 0.7933, 0.01787, 0.8163, 0.01787, 0.8266, 0.01057, 0.8273, 0.01057, 0.8156, 0.9456, 0.4149, 0.9347, 0.4194, 0.923, 0.4216, 0.9111, 0.4216, 0.8995, 0.4194, 0.8885, 0.4149, 0.8786, 0.4084, 0.8702, 0.4001, 0.8636, 0.3903, 0.8591, 0.3795, 0.8568, 0.368, 0.8568, 0.3562, 0.8591, 0.3447, 0.8636, 0.3339, 0.8702, 0.3241, 0.8786, 0.3158, 0.8885, 0.3093, 0.8995, 0.3048, 0.9111, 0.3025, 0.923, 0.3025, 0.9347, 0.3048, 0.9456, 0.3093, 0.9555, 0.3158, 0.9639, 0.3241, 0.9705, 0.3339, 0.9751, 0.3447, 0.9774, 0.3562, 0.9774, 0.368, 0.9751, 0.3795, 0.9705, 0.3903, 0.9639, 0.4001, 0.9555, 0.4084, 0.9616, 0.6486, 0.9616, 0.6382, 0.9761, 0.6385, 0.9761, 0.6488, 0.9761, 0.4979, 0.9761, 0.5096, 0.9616, 0.5098, 0.9616, 0.4982, 0.9616, 0.6577, 0.9616, 0.6486, 0.9761, 0.6488, 0.9761, 0.6579, 0.9761, 0.4867, 0.9761, 0.4979, 0.9616, 0.4982, 0.9616, 0.4869, 0.3831, 0.7625, 0.383, 0.7534, 0.3975, 0.7534, 0.3976, 0.7625, 0.9761, 0.4764, 0.9761, 0.4867, 0.9616, 0.4869, 0.9616, 0.4766, 0.3832, 0.7728, 0.3831, 0.7625, 0.3976, 0.7625, 0.3977, 0.7728, 0.4002, 0.6499, 0.4002, 0.6382, 0.4147, 0.6382, 0.4147, 0.6499, 0.9761, 0.4673, 0.9761, 0.4764, 0.9616, 0.4766, 0.9616, 0.4675, 0.3832, 0.7841, 0.3832, 0.7728, 0.3977, 0.7728, 0.3977, 0.7841, 0.4002, 0.6611, 0.4002, 0.6499, 0.4147, 0.6499, 0.4147, 0.6611, 0.4003, 0.605, 0.4004, 0.5959, 0.4149, 0.5959, 0.4148, 0.605, 0.3832, 0.7957, 0.3832, 0.7841, 0.3977, 0.7841, 0.3978, 0.7957, 0.4003, 0.6715, 0.4002, 0.6611, 0.4147, 0.6611, 0.4148, 0.6715, 0.4002, 0.6153, 0.4003, 0.605, 0.4148, 0.605, 0.4147, 0.6153, 0.3832, 0.8074, 0.3832, 0.7957, 0.3978, 0.7957, 0.3977, 0.8074, 0.4004, 0.6805, 0.4003, 0.6715, 0.4148, 0.6715, 0.4149, 0.6805, 0.4002, 0.6265, 0.4002, 0.6153, 0.4147, 0.6153, 0.4147, 0.6265, 0.3832, 0.8186, 0.3832, 0.8074, 0.3977, 0.8074, 0.3977, 0.8186, 0.9616, 0.5821, 0.9616, 0.573, 0.9761, 0.5733, 0.9761, 0.5824, 0.4002, 0.6382, 0.4002, 0.6265, 0.4147, 0.6265, 0.4147, 0.6382, 0.3831, 0.829, 0.3832, 0.8186, 0.3977, 0.8186, 0.3976, 0.829, 0.9616, 0.5925, 0.9616, 0.5821, 0.9761, 0.5824, 0.9761, 0.5927, 0.383, 0.8381, 0.3831, 0.829, 0.3976, 0.829, 0.3975, 0.8381, 0.9616, 0.6037, 0.9616, 0.5925, 0.9761, 0.5927, 0.9761, 0.6039, 0.9761, 0.5428, 0.9761, 0.5519, 0.9616, 0.5522, 0.9616, 0.5431, 0.9616, 0.6154, 0.9616, 0.6037, 0.9761, 0.6039, 0.9761, 0.6156, 0.9761, 0.5325, 0.9761, 0.5428, 0.9616, 0.5431, 0.9616, 0.5327, 0.9616, 0.627, 0.9616, 0.6154, 0.9761, 0.6156, 0.9761, 0.6273, 0.9761, 0.5213, 0.9761, 0.5325, 0.9616, 0.5327, 0.9616, 0.5215, 0.9616, 0.6382, 0.9616, 0.627, 0.9761, 0.6273, 0.9761, 0.6385, 0.4592, 0.5149, 0.4685, 0.5147, 0.4685, 0.5219, 0.4592, 0.522, 0.08747, 0.5222, 0.0967, 0.5221, 0.0967, 0.5293, 0.08747, 0.5294, 0.6174, 0.2293, 0.6068, 0.2292, 0.6067, 0.222, 0.6173, 0.2221, 0.5142, 0.5146, 0.5256, 0.5147, 0.5256, 0.5218, 0.5142, 0.5218, 0.6233, 0.3029, 0.6352, 0.3028, 0.6351, 0.31, 0.6233, 0.3101, 0.03033, 0.5223, 0.04175, 0.5223, 0.04175, 0.5295, 0.03033, 0.5295, 0.6745, 0.2297, 0.664, 0.2296, 0.6639, 0.2224, 0.6744, 0.2225, 0.6691, 0.3026, 0.6783, 0.3025, 0.6782, 0.3097, 0.669, 0.3098, 0.07694, 0.5223, 0.08747, 0.5222, 0.08747, 0.5294, 0.07694, 0.5295, 0.6288, 0.2294, 0.6174, 0.2293, 0.6173, 0.2221, 0.6287, 0.2222, 0.4904, 0.5146, 0.5023, 0.5146, 0.5023, 0.5218, 0.4904, 0.5218, 0.5023, 0.5146, 0.5142, 0.5146, 0.5142, 0.5218, 0.5023, 0.5218, 0.6119, 0.303, 0.6233, 0.3029, 0.6233, 0.3101, 0.6118, 0.3102, 0.0198, 0.5222, 0.03033, 0.5223, 0.03033, 0.5295, 0.0198, 0.5294, 0.6837, 0.2297, 0.6745, 0.2297, 0.6744, 0.2225, 0.6836, 0.2225, 0.6585, 0.3027, 0.6691, 0.3026, 0.669, 0.3098, 0.6585, 0.3099, 0.06551, 0.5223, 0.07694, 0.5223, 0.07694, 0.5295, 0.06551, 0.5295, 0.6407, 0.2294, 0.6288, 0.2294, 0.6287, 0.2222, 0.6406, 0.2223, 0.479, 0.5147, 0.4904, 0.5146, 0.4904, 0.5218, 0.479, 0.5218, 0.6014, 0.3031, 0.6119, 0.303, 0.6118, 0.3102, 0.6013, 0.3103, 0.01057, 0.5221, 0.0198, 0.5222, 0.0198, 0.5294, 0.01057, 0.5293, 0.5361, 0.5147, 0.5454, 0.5149, 0.5454, 0.522, 0.5361, 0.5219, 0.6471, 0.3028, 0.6585, 0.3027, 0.6585, 0.3099, 0.647, 0.3099, 0.05363, 0.5224, 0.06551, 0.5223, 0.06551, 0.5295, 0.05363, 0.5295, 0.6525, 0.2295, 0.6407, 0.2294, 0.6406, 0.2223, 0.6525, 0.2223, 0.4685, 0.5147, 0.479, 0.5147, 0.479, 0.5218, 0.4685, 0.5219, 0.5922, 0.3031, 0.6014, 0.3031, 0.6013, 0.3103, 0.5921, 0.3103, 0.6068, 0.2292, 0.5976, 0.2291, 0.5975, 0.222, 0.6067, 0.222, 0.5256, 0.5147, 0.5361, 0.5147, 0.5361, 0.5219, 0.5256, 0.5218, 0.6352, 0.3028, 0.6471, 0.3028, 0.647, 0.3099, 0.6351, 0.31, 0.04175, 0.5223, 0.05363, 0.5224, 0.05363, 0.5295, 0.04175, 0.5295, 0.664, 0.2296, 0.6525, 0.2295, 0.6525, 0.2223, 0.6639, 0.2224, 0.01057, 0.2694, 0.01428, 0.1532, 0.0391, 0.1221, 0.03904, 0.05679, 0.0849, 0.01054, 0.1498, 0.01044, 0.1958, 0.05655, 0.1958, 0.1219, 0.2195, 0.1535, 0.2195, 0.2698, 0.2098, 0.2812, 0.1678, 0.2805, 0.1677, 0.262, 0.06216, 0.2604, 0.06182, 0.2817, 0.01984, 0.2811, 0.01526, 0.2779, 0.3618, 0.8192, 0.3595, 0.8307, 0.3549, 0.8416, 0.3483, 0.8514, 0.3399, 0.8598, 0.3299, 0.8663, 0.3189, 0.8708, 0.3072, 0.8731, 0.2953, 0.8731, 0.2835, 0.8708, 0.2725, 0.8663, 0.2626, 0.8598, 0.2541, 0.8514, 0.2475, 0.8416, 0.2429, 0.8307, 0.2406, 0.8192, 0.2406, 0.8074, 0.2429, 0.7958, 0.2475, 0.7849, 0.2541, 0.7751, 0.2626, 0.7668, 0.2725, 0.7602, 0.2835, 0.7557, 0.2953, 0.7534, 0.3072, 0.7534, 0.3189, 0.7557, 0.3299, 0.7602, 0.3399, 0.7668, 0.3483, 0.7751, 0.3549, 0.7849, 0.3595, 0.7958, 0.3618, 0.8074, 0.6523, 0.01081, 0.6638, 0.01089, 0.664, 0.02995, 0.6525, 0.02987, 0.4685, 0.7334, 0.4592, 0.7336, 0.4592, 0.7145, 0.4685, 0.7144, 0.0967, 0.7408, 0.08747, 0.7409, 0.08747, 0.7218, 0.0967, 0.7217, 0.6066, 0.0105, 0.6172, 0.01057, 0.6174, 0.02963, 0.6068, 0.02956, 0.5256, 0.7333, 0.5142, 0.7333, 0.5142, 0.7142, 0.5256, 0.7143, 0.635, 0.5215, 0.6231, 0.5216, 0.6233, 0.5026, 0.6352, 0.5025, 0.04175, 0.741, 0.03033, 0.741, 0.03033, 0.7219, 0.04175, 0.722, 0.6638, 0.01089, 0.6743, 0.01096, 0.6745, 0.03002, 0.664, 0.02995, 0.6781, 0.5213, 0.6689, 0.5213, 0.6691, 0.5023, 0.6783, 0.5022, 0.08747, 0.7409, 0.07694, 0.741, 0.07694, 0.7219, 0.08747, 0.7218, 0.5023, 0.7333, 0.4904, 0.7333, 0.4904, 0.7142, 0.5023, 0.7142, 0.6172, 0.01057, 0.6286, 0.01065, 0.6288, 0.02971, 0.6174, 0.02963, 0.5142, 0.7333, 0.5023, 0.7333, 0.5023, 0.7142, 0.5142, 0.7142, 0.6231, 0.5216, 0.6117, 0.5217, 0.6119, 0.5026, 0.6233, 0.5026, 0.03033, 0.741, 0.0198, 0.7409, 0.0198, 0.7218, 0.03033, 0.7219, 0.6743, 0.01096, 0.6835, 0.01103, 0.6837, 0.03009, 0.6745, 0.03002, 0.6689, 0.5213, 0.6583, 0.5214, 0.6585, 0.5023, 0.6691, 0.5023, 0.07694, 0.741, 0.06551, 0.741, 0.06551, 0.722, 0.07694, 0.7219, 0.6286, 0.01065, 0.6405, 0.01073, 0.6407, 0.02979, 0.6288, 0.02971, 0.4904, 0.7333, 0.479, 0.7333, 0.479, 0.7143, 0.4904, 0.7142, 0.6117, 0.5217, 0.6012, 0.5218, 0.6014, 0.5027, 0.6119, 0.5026, 0.0198, 0.7409, 0.01057, 0.7408, 0.01057, 0.7217, 0.0198, 0.7218, 0.5454, 0.7336, 0.5361, 0.7334, 0.5361, 0.7144, 0.5454, 0.7145, 0.6583, 0.5214, 0.6469, 0.5215, 0.6471, 0.5024, 0.6585, 0.5023, 0.06551, 0.741, 0.05363, 0.7411, 0.05363, 0.722, 0.06551, 0.722, 0.6405, 0.01073, 0.6523, 0.01081, 0.6525, 0.02987, 0.6407, 0.02979, 0.479, 0.7333, 0.4685, 0.7334, 0.4685, 0.7144, 0.479, 0.7143, 0.6012, 0.5218, 0.592, 0.5218, 0.5922, 0.5028, 0.6014, 0.5027, 0.5974, 0.01044, 0.6066, 0.0105, 0.6068, 0.02956, 0.5976, 0.0295, 0.5361, 0.7334, 0.5256, 0.7333, 0.5256, 0.7143, 0.5361, 0.7144, 0.6469, 0.5215, 0.635, 0.5215, 0.6352, 0.5025, 0.6471, 0.5024, 0.05363, 0.7411, 0.04175, 0.741, 0.04175, 0.722, 0.05363, 0.722, 0.2406, 0.02273, 0.2453, 0.01426, 0.2499, 0.01102, 0.2919, 0.01044, 0.2922, 0.03174, 0.3978, 0.0301, 0.3978, 0.01167, 0.4399, 0.01094, 0.4446, 0.01404, 0.4495, 0.02236, 0.4495, 0.1386, 0.4259, 0.1702, 0.4258, 0.2356, 0.3799, 0.2817, 0.315, 0.2816, 0.2691, 0.2353, 0.2691, 0.17, 0.2443, 0.1389, 0.8298, 0.545, 0.8408, 0.5495, 0.8507, 0.5561, 0.8592, 0.5644, 0.8658, 0.5742, 0.8704, 0.5851, 0.8727, 0.5967, 0.8727, 0.6085, 0.8704, 0.62, 0.8658, 0.6309, 0.8592, 0.6407, 0.8507, 0.649, 0.8408, 0.6556, 0.8298, 0.6601, 0.8181, 0.6624, 0.8061, 0.6624, 0.7944, 0.6601, 0.7834, 0.6556, 0.7735, 0.649, 0.765, 0.6407, 0.7584, 0.6309, 0.7538, 0.62, 0.7515, 0.6085, 0.7515, 0.5967, 0.7538, 0.5851, 0.7584, 0.5742, 0.765, 0.5644, 0.7735, 0.5561, 0.7834, 0.5495, 0.7944, 0.545, 0.8061, 0.5427, 0.8181, 0.5427])
me_cylinder.materials.append(mat_material_001)
me_cylinder.use_remesh_preserve_volume = False
me_cylinder.use_remesh_preserve_attributes = False
me_cylinder.use_mirror_vertex_groups = False
me_cylinder.update()

# ---- objects
ob_cylinder = bpy.data.objects.new('Cylinder', me_cylinder)
ob_lamp = bpy.data.objects.new('Lamp', light_lamp)
ob_camera = bpy.data.objects.new('Camera', cam_camera)

# ---- transforms, parenting, visibility, modifiers, constraints
ob_cylinder.location = (0.0, 0.0, 0.0)
ob_cylinder.rotation_euler = (1.571, -2.22e-16, 2.243e-16)
ob_cylinder.scale = (0.5367, 0.5267, 0.5267)
ob_cylinder.lineart.crease_threshold = 0.0
ob_lamp.location = (4.076, 1.005, 5.904)
ob_lamp.rotation_euler = (0.6503, 0.05522, 1.866)
ob_lamp.lock_rotations_4d = False
ob_lamp.empty_display_type = 'ARROWS'
ob_lamp.color = (0.0, 0.0, 0.0, 0.0)
ob_lamp.lineart.crease_threshold = 0.0
ob_camera.location = (7.481, -6.508, 5.344)
ob_camera.rotation_euler = (1.109, 0.0, 0.8149)
ob_camera.lock_rotations_4d = False
ob_camera.empty_display_type = 'ARROWS'
ob_camera.color = (0.0, 0.0, 0.0, 0.0)
ob_camera.display_type = 'WIRE'
ob_camera.lineart.crease_threshold = 0.0

# ---- collection membership
col_collection_1.objects.link(ob_cylinder)
col_collection_1.objects.link(ob_lamp)
col_collection_1.objects.link(ob_camera)

# ---- scene / render settings (as saved in the file)
scene.camera = ob_camera
scene.frame_start = 1; scene.frame_end = 250; scene.frame_set(1)
scene.render.engine = 'CYCLES'
scene.render.resolution_percentage = 50
scene.render.dither_intensity = 0.0
scene.cycles.use_denoising = False
scene.cycles.samples = 128
scene.cycles.sampling_pattern = 'TABULATED_SOBOL'
scene.cycles.use_adaptive_sampling = False
scene.cycles.use_light_tree = False
scene.cycles.blur_glossy = 0.0
scene.cycles.sample_clamp_indirect = 0.0
scene.view_settings.view_transform = 'Standard'
bpy.context.view_layer.update()
